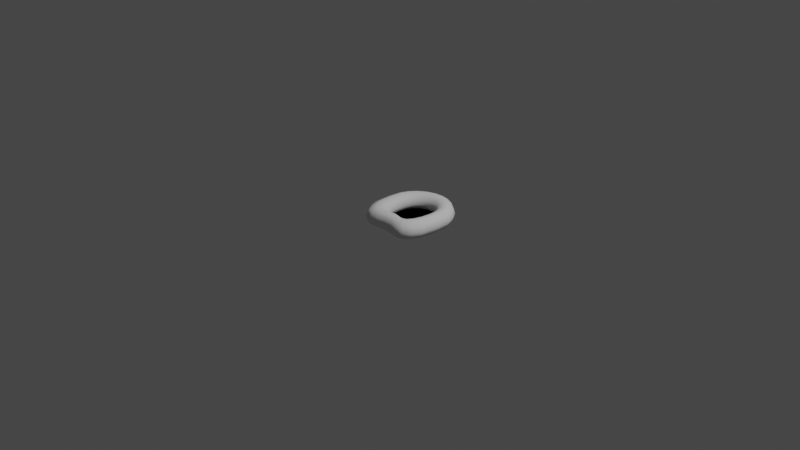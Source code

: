 # Source: cartoon_lips_teeth.blend  (saved by Blender 2.91.10; exported with 4.5.12 LTS)
import bpy
from mathutils import Matrix  # noqa: F401  (used for matrix-valued properties, if any)

bpy.ops.wm.read_factory_settings(use_empty=True)
scene = bpy.context.scene
scene.name = 'Scene'

# ---- collections
col_collection = bpy.data.collections.new('Collection'); scene.collection.children.link(col_collection)

# ---- materials (node trees are filled in below, after node groups)
mat_material = bpy.data.materials.new('Material')
mat_material.alpha_threshold = 0.0
mat_material.use_transparent_shadow = False
mat_material.line_color = (0.0, 0.0, 0.0, 1.0)

# ---- material node trees
mat_material.use_nodes = True; mat_material.node_tree.nodes.clear()
_N = mat_material.node_tree.nodes; _L = mat_material.node_tree.links
n0 = _N.new('ShaderNodeOutputMaterial'); n0.name = 'Material Output'; n0.location = (300, 300)
n1 = _N.new('ShaderNodeBsdfAnisotropic'); n1.name = 'Glossy BSDF'; n1.location = (10, 300)
n1.distribution = 'GGX'
n1.inputs[0].default_value = (0.0, 0.0, 0.0, 1.0)
_L.new(n1.outputs[0], n0.inputs[0])
n0.is_active_output = True

# ---- world
world_world = bpy.data.worlds.new('World'); scene.world = world_world
world_world.use_nodes = True; world_world.node_tree.nodes.clear()
_N = world_world.node_tree.nodes; _L = world_world.node_tree.links
n0 = _N.new('ShaderNodeOutputWorld'); n0.name = 'World Output'; n0.location = (300, 300)
n1 = _N.new('ShaderNodeBackground'); n1.name = 'Background'; n1.location = (10, 300)
n1.inputs[0].default_value = (0.05088, 0.05088, 0.05088, 1.0)
_L.new(n1.outputs[0], n0.inputs[0])
n0.is_active_output = True
world_world.color = (0.05088, 0.05088, 0.05088)
world_world.use_sun_shadow = False
world_world.sun_shadow_jitter_overblur = 0.0

# ---- cameras
cam_camera = bpy.data.cameras.new('Camera')
cam_camera.clip_end = 100.0
cam_camera.ortho_scale = 7.314

# ---- lights
light_light = bpy.data.lights.new('Light', 'POINT')
light_light.transmission_factor = 0.0
light_light.energy = 1000.0
light_light.shadow_soft_size = 0.1
light_light.shadow_maximum_resolution = 0.006
light_light.use_absolute_resolution = True

# ---- meshes
me_torus = bpy.data.meshes.new('Torus')
me_torus.from_pydata([(0.6305, 0.0, 0.0), (0.6012, 0.0, 0.07071), (0.5305, 0.0, 0.1), (0.4598, 0.0, 0.07071), (0.4305, 0.0, 1.225e-17), (0.4598, 0.0, -0.07071), (0.5305, 0.0, -0.1), (0.6012, 0.0, -0.07071), (0.6169, 0.1035, 0.0), (0.5886, 0.09595, 0.07071), (0.5203, 0.07765, 0.1), (0.452, 0.05934, 0.07071), (0.4237, 0.05176, 1.225e-17), (0.452, 0.05934, -0.07071), (0.5203, 0.07765, -0.1), (0.5886, 0.09595, -0.07071), (0.5769, 0.2, 0.0), (0.5516, 0.1854, 0.07071), (0.4903, 0.15, 0.1), (0.4291, 0.1146, 0.07071), (0.4037, 0.1, 1.225e-17), (0.4291, 0.1146, -0.07071), (0.4903, 0.15, -0.1), (0.5516, 0.1854, -0.07071), (0.5134, 0.2828, 0.0), (0.4926, 0.2621, 0.07071), (0.4426, 0.2121, 0.1), (0.3926, 0.1621, 0.07071), (0.3719, 0.1414, 1.225e-17), (0.3926, 0.1621, -0.07071), (0.4426, 0.2121, -0.1), (0.4926, 0.2621, -0.07071), (0.4305, 0.3464, 0.0), (0.4159, 0.321, 0.07071), (0.3805, 0.2598, 0.1), (0.3452, 0.1986, 0.07071), (0.3305, 0.1732, 1.225e-17), (0.3452, 0.1986, -0.07071), (0.3805, 0.2598, -0.1), (0.4159, 0.321, -0.07071), (0.334, 0.3864, 0.0), (0.3265, 0.3581, 0.07071), (0.3082, 0.2898, 0.1), (0.2899, 0.2215, 0.07071), (0.2823, 0.1932, 1.225e-17), (0.2899, 0.2215, -0.07071), (0.3082, 0.2898, -0.1), (0.3265, 0.3581, -0.07071), (0.1725, 0.4, 0.0), (0.1796, 0.3707, 0.07071), (0.1956, 0.3, 0.1), (0.2092, 0.2293, 0.07071), (0.214, 0.2, 1.225e-17), (0.2092, 0.2293, -0.07071), (0.1956, 0.3, -0.1), (0.1796, 0.3707, -0.07071), (-0.03295, 0.3864, 0.0), (-0.005017, 0.3581, 0.07071), (0.0451, 0.2898, 0.1), (0.103, 0.2215, 0.07071), (0.1256, 0.1932, 1.225e-17), (0.103, 0.2215, -0.07071), (0.0451, 0.2898, -0.1), (-0.01103, 0.3581, -0.07071), (-0.1265, 0.3464, 0.0), (-0.09318, 0.321, 0.07071), (-0.04535, 0.2598, 0.1), (0.01578, 0.1986, 0.07071), (0.05261, 0.1732, 1.225e-17), (0.01578, 0.1986, -0.07071), (-0.0649, 0.2598, -0.1), (-0.1177, 0.321, -0.07071), (-0.2021, 0.2828, 0.0), (-0.176, 0.2621, 0.07071), (-0.1164, 0.2121, 0.1), (-0.04806, 0.1621, 0.07071), (-0.0008165, 0.1414, 1.225e-17), (-0.04806, 0.1621, -0.07071), (-0.1335, 0.2121, -0.1), (-0.1899, 0.2621, -0.07071), (-0.2275, 0.2, 0.0), (-0.1995, 0.1854, 0.07071), (-0.143, 0.15, 0.1), (-0.06761, 0.1146, 0.07071), (-0.01852, 0.1, 1.225e-17), (-0.06761, 0.1146, -0.07071), (-0.1432, 0.15, -0.1), (-0.2046, 0.1854, -0.07071), (-0.2162, 0.1035, 0.0), (-0.1915, 0.09595, 0.07071), (-0.1332, 0.07765, 0.1), (-0.0599, 0.05934, 0.07071), (-0.0133, 0.05176, 1.225e-17), (-0.0599, 0.05934, -0.07071), (-0.1332, 0.07765, -0.1), (-0.1915, 0.09595, -0.07071), (-0.2101, 3.497e-08, 0.0), (-0.1819, 3.241e-08, 0.07071), (-0.122, 2.623e-08, 0.1), (-0.04968, 2.005e-08, 0.07071), (-0.006607, 1.748e-08, 1.225e-17), (-0.04968, 2.005e-08, -0.07071), (-0.122, 2.623e-08, -0.1), (-0.1819, 3.241e-08, -0.07071), (-0.2162, -0.1035, 0.0), (-0.1915, -0.09595, 0.07071), (-0.1332, -0.07765, 0.1), (-0.0599, -0.05934, 0.07071), (-0.0133, -0.05176, 1.225e-17), (-0.0599, -0.05934, -0.07071), (-0.1332, -0.07765, -0.1), (-0.1915, -0.09595, -0.07071), (-0.2262, -0.1965, -0.0001835), (-0.1997, -0.1839, 0.07064), (-0.1429, -0.15, 0.1), (-0.06761, -0.1146, 0.07071), (-0.01852, -0.1, 1.225e-17), (-0.06761, -0.1146, -0.07071), (-0.1432, -0.15, -0.1), (-0.2037, -0.1839, -0.07079), (-0.2055, -0.2766, -0.0003287), (-0.1805, -0.2584, 0.07051), (-0.1192, -0.2119, 0.09999), (-0.04806, -0.1621, 0.07071), (-0.0008165, -0.1414, 1.225e-17), (-0.04806, -0.1621, -0.07071), (-0.1332, -0.2119, -0.1), (-0.1914, -0.2584, -0.07091), (-0.1359, -0.3428, -0.000187), (-0.1036, -0.3193, 0.07062), (-0.04868, -0.2598, 0.1), (0.01578, -0.1986, 0.07071), (0.05261, -0.1732, 1.225e-17), (0.01578, -0.1986, -0.07071), (-0.0648, -0.2598, -0.1), (-0.1228, -0.3193, -0.0708), (-0.03393, -0.3864, 0.0), (-0.006113, -0.3581, 0.07071), (0.0451, -0.2898, 0.1), (0.103, -0.2215, 0.07071), (0.1256, -0.1932, 1.225e-17), (0.103, -0.2215, -0.07071), (0.0451, -0.2898, -0.1), (-0.01103, -0.3581, -0.07071), (0.1725, -0.4, 0.0), (0.1796, -0.3707, 0.07071), (0.1956, -0.3, 0.1), (0.2092, -0.2293, 0.07071), (0.214, -0.2, 1.225e-17), (0.2092, -0.2293, -0.07071), (0.1956, -0.3, -0.1), (0.1796, -0.3707, -0.07071), (0.334, -0.3864, 0.0), (0.3265, -0.3581, 0.07071), (0.3082, -0.2898, 0.1), (0.2899, -0.2215, 0.07071), (0.2823, -0.1932, 1.225e-17), (0.2899, -0.2215, -0.07071), (0.3082, -0.2898, -0.1), (0.3265, -0.3581, -0.07071), (0.4305, -0.3464, 0.0), (0.4159, -0.321, 0.07071), (0.3805, -0.2598, 0.1), (0.3452, -0.1986, 0.07071), (0.3305, -0.1732, 1.225e-17), (0.3452, -0.1986, -0.07071), (0.3805, -0.2598, -0.1), (0.4159, -0.321, -0.07071), (0.5134, -0.2828, 0.0), (0.4926, -0.2621, 0.07071), (0.4426, -0.2121, 0.1), (0.3926, -0.1621, 0.07071), (0.3719, -0.1414, 1.225e-17), (0.3926, -0.1621, -0.07071), (0.4426, -0.2121, -0.1), (0.4926, -0.2621, -0.07071), (0.5769, -0.2, 0.0), (0.5516, -0.1854, 0.07071), (0.4903, -0.15, 0.1), (0.4291, -0.1146, 0.07071), (0.4037, -0.1, 1.225e-17), (0.4291, -0.1146, -0.07071), (0.4903, -0.15, -0.1), (0.5516, -0.1854, -0.07071), (0.6169, -0.1035, 0.0), (0.5886, -0.09595, 0.07071), (0.5203, -0.07765, 0.1), (0.452, -0.05934, 0.07071), (0.4237, -0.05176, 1.225e-17), (0.452, -0.05934, -0.07071), (0.5203, -0.07765, -0.1), (0.5886, -0.09595, -0.07071)], [], [(0, 8, 9, 1), (1, 9, 10, 2), (2, 10, 11, 3), (3, 11, 12, 4), (4, 12, 13, 5), (5, 13, 14, 6), (6, 14, 15, 7), (7, 15, 8, 0), (8, 16, 17, 9), (9, 17, 18, 10), (10, 18, 19, 11), (11, 19, 20, 12), (12, 20, 21, 13), (13, 21, 22, 14), (14, 22, 23, 15), (15, 23, 16, 8), (16, 24, 25, 17), (17, 25, 26, 18), (18, 26, 27, 19), (19, 27, 28, 20), (20, 28, 29, 21), (21, 29, 30, 22), (22, 30, 31, 23), (23, 31, 24, 16), (24, 32, 33, 25), (25, 33, 34, 26), (26, 34, 35, 27), (27, 35, 36, 28), (28, 36, 37, 29), (29, 37, 38, 30), (30, 38, 39, 31), (31, 39, 32, 24), (32, 40, 41, 33), (33, 41, 42, 34), (34, 42, 43, 35), (35, 43, 44, 36), (36, 44, 45, 37), (37, 45, 46, 38), (38, 46, 47, 39), (39, 47, 40, 32), (40, 48, 49, 41), (41, 49, 50, 42), (42, 50, 51, 43), (43, 51, 52, 44), (44, 52, 53, 45), (45, 53, 54, 46), (46, 54, 55, 47), (47, 55, 48, 40), (48, 56, 57, 49), (49, 57, 58, 50), (50, 58, 59, 51), (51, 59, 60, 52), (52, 60, 61, 53), (53, 61, 62, 54), (54, 62, 63, 55), (55, 63, 56, 48), (56, 64, 65, 57), (57, 65, 66, 58), (58, 66, 67, 59), (59, 67, 68, 60), (60, 68, 69, 61), (61, 69, 70, 62), (62, 70, 71, 63), (63, 71, 64, 56), (64, 72, 73, 65), (65, 73, 74, 66), (66, 74, 75, 67), (67, 75, 76, 68), (68, 76, 77, 69), (69, 77, 78, 70), (70, 78, 79, 71), (71, 79, 72, 64), (72, 80, 81, 73), (73, 81, 82, 74), (74, 82, 83, 75), (75, 83, 84, 76), (76, 84, 85, 77), (77, 85, 86, 78), (78, 86, 87, 79), (79, 87, 80, 72), (80, 88, 89, 81), (81, 89, 90, 82), (82, 90, 91, 83), (83, 91, 92, 84), (84, 92, 93, 85), (85, 93, 94, 86), (86, 94, 95, 87), (87, 95, 88, 80), (88, 96, 97, 89), (89, 97, 98, 90), (90, 98, 99, 91), (91, 99, 100, 92), (92, 100, 101, 93), (93, 101, 102, 94), (94, 102, 103, 95), (95, 103, 96, 88), (96, 104, 105, 97), (97, 105, 106, 98), (98, 106, 107, 99), (99, 107, 108, 100), (100, 108, 109, 101), (101, 109, 110, 102), (102, 110, 111, 103), (103, 111, 104, 96), (104, 112, 113, 105), (105, 113, 114, 106), (106, 114, 115, 107), (107, 115, 116, 108), (108, 116, 117, 109), (109, 117, 118, 110), (110, 118, 119, 111), (111, 119, 112, 104), (112, 120, 121, 113), (113, 121, 122, 114), (114, 122, 123, 115), (115, 123, 124, 116), (116, 124, 125, 117), (117, 125, 126, 118), (118, 126, 127, 119), (119, 127, 120, 112), (120, 128, 129, 121), (121, 129, 130, 122), (122, 130, 131, 123), (123, 131, 132, 124), (124, 132, 133, 125), (125, 133, 134, 126), (126, 134, 135, 127), (127, 135, 128, 120), (128, 136, 137, 129), (129, 137, 138, 130), (130, 138, 139, 131), (131, 139, 140, 132), (132, 140, 141, 133), (133, 141, 142, 134), (134, 142, 143, 135), (135, 143, 136, 128), (136, 144, 145, 137), (137, 145, 146, 138), (138, 146, 147, 139), (139, 147, 148, 140), (140, 148, 149, 141), (141, 149, 150, 142), (142, 150, 151, 143), (143, 151, 144, 136), (144, 152, 153, 145), (145, 153, 154, 146), (146, 154, 155, 147), (147, 155, 156, 148), (148, 156, 157, 149), (149, 157, 158, 150), (150, 158, 159, 151), (151, 159, 152, 144), (152, 160, 161, 153), (153, 161, 162, 154), (154, 162, 163, 155), (155, 163, 164, 156), (156, 164, 165, 157), (157, 165, 166, 158), (158, 166, 167, 159), (159, 167, 160, 152), (160, 168, 169, 161), (161, 169, 170, 162), (162, 170, 171, 163), (163, 171, 172, 164), (164, 172, 173, 165), (165, 173, 174, 166), (166, 174, 175, 167), (167, 175, 168, 160), (168, 176, 177, 169), (169, 177, 178, 170), (170, 178, 179, 171), (171, 179, 180, 172), (172, 180, 181, 173), (173, 181, 182, 174), (174, 182, 183, 175), (175, 183, 176, 168), (176, 184, 185, 177), (177, 185, 186, 178), (178, 186, 187, 179), (179, 187, 188, 180), (180, 188, 189, 181), (181, 189, 190, 182), (182, 190, 191, 183), (183, 191, 184, 176), (184, 0, 1, 185), (185, 1, 2, 186), (186, 2, 3, 187), (187, 3, 4, 188), (188, 4, 5, 189), (189, 5, 6, 190), (190, 6, 7, 191), (191, 7, 0, 184)])
me_torus.polygons.foreach_set('use_smooth', [True] * 192)
_uv = me_torus.uv_layers.new(name='UVMap')
_uv.uv.foreach_set('vector', [0.5, 0.5, 0.5417, 0.5, 0.5417, 0.625, 0.5, 0.625, 0.5, 0.625, 0.5417, 0.625, 0.5417, 0.75, 0.5, 0.75, 0.5, 0.75, 0.5417, 0.75, 0.5417, 0.875, 0.5, 0.875, 0.5, 0.875, 0.5417, 0.875, 0.5417, 1.0, 0.5, 1.0, 0.5, 0.0, 0.5417, 0.0, 0.5417, 0.125, 0.5, 0.125, 0.5, 0.125, 0.5417, 0.125, 0.5417, 0.25, 0.5, 0.25, 0.5, 0.25, 0.5417, 0.25, 0.5417, 0.375, 0.5, 0.375, 0.5, 0.375, 0.5417, 0.375, 0.5417, 0.5, 0.5, 0.5, 0.5417, 0.5, 0.5833, 0.5, 0.5833, 0.625, 0.5417, 0.625, 0.5417, 0.625, 0.5833, 0.625, 0.5833, 0.75, 0.5417, 0.75, 0.5417, 0.75, 0.5833, 0.75, 0.5833, 0.875, 0.5417, 0.875, 0.5417, 0.875, 0.5833, 0.875, 0.5833, 1.0, 0.5417, 1.0, 0.5417, 0.0, 0.5833, 0.0, 0.5833, 0.125, 0.5417, 0.125, 0.5417, 0.125, 0.5833, 0.125, 0.5833, 0.25, 0.5417, 0.25, 0.5417, 0.25, 0.5833, 0.25, 0.5833, 0.375, 0.5417, 0.375, 0.5417, 0.375, 0.5833, 0.375, 0.5833, 0.5, 0.5417, 0.5, 0.5833, 0.5, 0.625, 0.5, 0.625, 0.625, 0.5833, 0.625, 0.5833, 0.625, 0.625, 0.625, 0.625, 0.75, 0.5833, 0.75, 0.5833, 0.75, 0.625, 0.75, 0.625, 0.875, 0.5833, 0.875, 0.5833, 0.875, 0.625, 0.875, 0.625, 1.0, 0.5833, 1.0, 0.5833, 0.0, 0.625, 0.0, 0.625, 0.125, 0.5833, 0.125, 0.5833, 0.125, 0.625, 0.125, 0.625, 0.25, 0.5833, 0.25, 0.5833, 0.25, 0.625, 0.25, 0.625, 0.375, 0.5833, 0.375, 0.5833, 0.375, 0.625, 0.375, 0.625, 0.5, 0.5833, 0.5, 0.625, 0.5, 0.6667, 0.5, 0.6667, 0.625, 0.625, 0.625, 0.625, 0.625, 0.6667, 0.625, 0.6667, 0.75, 0.625, 0.75, 0.625, 0.75, 0.6667, 0.75, 0.6667, 0.875, 0.625, 0.875, 0.625, 0.875, 0.6667, 0.875, 0.6667, 1.0, 0.625, 1.0, 0.625, 0.0, 0.6667, 0.0, 0.6667, 0.125, 0.625, 0.125, 0.625, 0.125, 0.6667, 0.125, 0.6667, 0.25, 0.625, 0.25, 0.625, 0.25, 0.6667, 0.25, 0.6667, 0.375, 0.625, 0.375, 0.625, 0.375, 0.6667, 0.375, 0.6667, 0.5, 0.625, 0.5, 0.6667, 0.5, 0.7083, 0.5, 0.7083, 0.625, 0.6667, 0.625, 0.6667, 0.625, 0.7083, 0.625, 0.7083, 0.75, 0.6667, 0.75, 0.6667, 0.75, 0.7083, 0.75, 0.7083, 0.875, 0.6667, 0.875, 0.6667, 0.875, 0.7083, 0.875, 0.7083, 1.0, 0.6667, 1.0, 0.6667, 0.0, 0.7083, 0.0, 0.7083, 0.125, 0.6667, 0.125, 0.6667, 0.125, 0.7083, 0.125, 0.7083, 0.25, 0.6667, 0.25, 0.6667, 0.25, 0.7083, 0.25, 0.7083, 0.375, 0.6667, 0.375, 0.6667, 0.375, 0.7083, 0.375, 0.7083, 0.5, 0.6667, 0.5, 0.7083, 0.5, 0.75, 0.5, 0.75, 0.625, 0.7083, 0.625, 0.7083, 0.625, 0.75, 0.625, 0.75, 0.75, 0.7083, 0.75, 0.7083, 0.75, 0.75, 0.75, 0.75, 0.875, 0.7083, 0.875, 0.7083, 0.875, 0.75, 0.875, 0.75, 1.0, 0.7083, 1.0, 0.7083, 0.0, 0.75, 0.0, 0.75, 0.125, 0.7083, 0.125, 0.7083, 0.125, 0.75, 0.125, 0.75, 0.25, 0.7083, 0.25, 0.7083, 0.25, 0.75, 0.25, 0.75, 0.375, 0.7083, 0.375, 0.7083, 0.375, 0.75, 0.375, 0.75, 0.5, 0.7083, 0.5, 0.75, 0.5, 0.7917, 0.5, 0.7917, 0.625, 0.75, 0.625, 0.75, 0.625, 0.7917, 0.625, 0.7917, 0.75, 0.75, 0.75, 0.75, 0.75, 0.7917, 0.75, 0.7917, 0.875, 0.75, 0.875, 0.75, 0.875, 0.7917, 0.875, 0.7917, 1.0, 0.75, 1.0, 0.75, 0.0, 0.7917, 0.0, 0.7917, 0.125, 0.75, 0.125, 0.75, 0.125, 0.7917, 0.125, 0.7917, 0.25, 0.75, 0.25, 0.75, 0.25, 0.7917, 0.25, 0.7917, 0.375, 0.75, 0.375, 0.75, 0.375, 0.7917, 0.375, 0.7917, 0.5, 0.75, 0.5, 0.7917, 0.5, 0.8333, 0.5, 0.8333, 0.625, 0.7917, 0.625, 0.7917, 0.625, 0.8333, 0.625, 0.8333, 0.75, 0.7917, 0.75, 0.7917, 0.75, 0.8333, 0.75, 0.8333, 0.875, 0.7917, 0.875, 0.7917, 0.875, 0.8333, 0.875, 0.8333, 1.0, 0.7917, 1.0, 0.7917, 0.0, 0.8333, 0.0, 0.8333, 0.125, 0.7917, 0.125, 0.7917, 0.125, 0.8333, 0.125, 0.8333, 0.25, 0.7917, 0.25, 0.7917, 0.25, 0.8333, 0.25, 0.8333, 0.375, 0.7917, 0.375, 0.7917, 0.375, 0.8333, 0.375, 0.8333, 0.5, 0.7917, 0.5, 0.8333, 0.5, 0.875, 0.5, 0.875, 0.625, 0.8333, 0.625, 0.8333, 0.625, 0.875, 0.625, 0.875, 0.75, 0.8333, 0.75, 0.8333, 0.75, 0.875, 0.75, 0.875, 0.875, 0.8333, 0.875, 0.8333, 0.875, 0.875, 0.875, 0.875, 1.0, 0.8333, 1.0, 0.8333, 0.0, 0.875, 0.0, 0.875, 0.125, 0.8333, 0.125, 0.8333, 0.125, 0.875, 0.125, 0.875, 0.25, 0.8333, 0.25, 0.8333, 0.25, 0.875, 0.25, 0.875, 0.375, 0.8333, 0.375, 0.8333, 0.375, 0.875, 0.375, 0.875, 0.5, 0.8333, 0.5, 0.875, 0.5, 0.9167, 0.5, 0.9167, 0.625, 0.875, 0.625, 0.875, 0.625, 0.9167, 0.625, 0.9167, 0.75, 0.875, 0.75, 0.875, 0.75, 0.9167, 0.75, 0.9167, 0.875, 0.875, 0.875, 0.875, 0.875, 0.9167, 0.875, 0.9167, 1.0, 0.875, 1.0, 0.875, 0.0, 0.9167, 0.0, 0.9167, 0.125, 0.875, 0.125, 0.875, 0.125, 0.9167, 0.125, 0.9167, 0.25, 0.875, 0.25, 0.875, 0.25, 0.9167, 0.25, 0.9167, 0.375, 0.875, 0.375, 0.875, 0.375, 0.9167, 0.375, 0.9167, 0.5, 0.875, 0.5, 0.9167, 0.5, 0.9583, 0.5, 0.9583, 0.625, 0.9167, 0.625, 0.9167, 0.625, 0.9583, 0.625, 0.9583, 0.75, 0.9167, 0.75, 0.9167, 0.75, 0.9583, 0.75, 0.9583, 0.875, 0.9167, 0.875, 0.9167, 0.875, 0.9583, 0.875, 0.9583, 1.0, 0.9167, 1.0, 0.9167, 0.0, 0.9583, 0.0, 0.9583, 0.125, 0.9167, 0.125, 0.9167, 0.125, 0.9583, 0.125, 0.9583, 0.25, 0.9167, 0.25, 0.9167, 0.25, 0.9583, 0.25, 0.9583, 0.375, 0.9167, 0.375, 0.9167, 0.375, 0.9583, 0.375, 0.9583, 0.5, 0.9167, 0.5, 0.9583, 0.5, 1.0, 0.5, 1.0, 0.625, 0.9583, 0.625, 0.9583, 0.625, 1.0, 0.625, 1.0, 0.75, 0.9583, 0.75, 0.9583, 0.75, 1.0, 0.75, 1.0, 0.875, 0.9583, 0.875, 0.9583, 0.875, 1.0, 0.875, 1.0, 1.0, 0.9583, 1.0, 0.9583, 0.0, 1.0, 0.0, 1.0, 0.125, 0.9583, 0.125, 0.9583, 0.125, 1.0, 0.125, 1.0, 0.25, 0.9583, 0.25, 0.9583, 0.25, 1.0, 0.25, 1.0, 0.375, 0.9583, 0.375, 0.9583, 0.375, 1.0, 0.375, 1.0, 0.5, 0.9583, 0.5, -4.441e-16, 0.5, 0.04167, 0.5, 0.04167, 0.625, -4.441e-16, 0.625, -4.441e-16, 0.625, 0.04167, 0.625, 0.04167, 0.75, -4.441e-16, 0.75, -4.441e-16, 0.75, 0.04167, 0.75, 0.04167, 0.875, -4.441e-16, 0.875, -4.441e-16, 0.875, 0.04167, 0.875, 0.04167, 1.0, -4.441e-16, 1.0, -4.441e-16, 0.0, 0.04167, 0.0, 0.04167, 0.125, -4.441e-16, 0.125, -4.441e-16, 0.125, 0.04167, 0.125, 0.04167, 0.25, -4.441e-16, 0.25, -4.441e-16, 0.25, 0.04167, 0.25, 0.04167, 0.375, -4.441e-16, 0.375, -4.441e-16, 0.375, 0.04167, 0.375, 0.04167, 0.5, -4.441e-16, 0.5, 0.04167, 0.5, 0.08333, 0.5, 0.08333, 0.625, 0.04167, 0.625, 0.04167, 0.625, 0.08333, 0.625, 0.08333, 0.75, 0.04167, 0.75, 0.04167, 0.75, 0.08333, 0.75, 0.08333, 0.875, 0.04167, 0.875, 0.04167, 0.875, 0.08333, 0.875, 0.08333, 1.0, 0.04167, 1.0, 0.04167, 0.0, 0.08333, 0.0, 0.08333, 0.125, 0.04167, 0.125, 0.04167, 0.125, 0.08333, 0.125, 0.08333, 0.25, 0.04167, 0.25, 0.04167, 0.25, 0.08333, 0.25, 0.08333, 0.375, 0.04167, 0.375, 0.04167, 0.375, 0.08333, 0.375, 0.08333, 0.5, 0.04167, 0.5, 0.08333, 0.5, 0.125, 0.5, 0.125, 0.625, 0.08333, 0.625, 0.08333, 0.625, 0.125, 0.625, 0.125, 0.75, 0.08333, 0.75, 0.08333, 0.75, 0.125, 0.75, 0.125, 0.875, 0.08333, 0.875, 0.08333, 0.875, 0.125, 0.875, 0.125, 1.0, 0.08333, 1.0, 0.08333, 0.0, 0.125, 0.0, 0.125, 0.125, 0.08333, 0.125, 0.08333, 0.125, 0.125, 0.125, 0.125, 0.25, 0.08333, 0.25, 0.08333, 0.25, 0.125, 0.25, 0.125, 0.375, 0.08333, 0.375, 0.08333, 0.375, 0.125, 0.375, 0.125, 0.5, 0.08333, 0.5, 0.125, 0.5, 0.1667, 0.5, 0.1667, 0.625, 0.125, 0.625, 0.125, 0.625, 0.1667, 0.625, 0.1667, 0.75, 0.125, 0.75, 0.125, 0.75, 0.1667, 0.75, 0.1667, 0.875, 0.125, 0.875, 0.125, 0.875, 0.1667, 0.875, 0.1667, 1.0, 0.125, 1.0, 0.125, 0.0, 0.1667, 0.0, 0.1667, 0.125, 0.125, 0.125, 0.125, 0.125, 0.1667, 0.125, 0.1667, 0.25, 0.125, 0.25, 0.125, 0.25, 0.1667, 0.25, 0.1667, 0.375, 0.125, 0.375, 0.125, 0.375, 0.1667, 0.375, 0.1667, 0.5, 0.125, 0.5, 0.1667, 0.5, 0.2083, 0.5, 0.2083, 0.625, 0.1667, 0.625, 0.1667, 0.625, 0.2083, 0.625, 0.2083, 0.75, 0.1667, 0.75, 0.1667, 0.75, 0.2083, 0.75, 0.2083, 0.875, 0.1667, 0.875, 0.1667, 0.875, 0.2083, 0.875, 0.2083, 1.0, 0.1667, 1.0, 0.1667, 0.0, 0.2083, 0.0, 0.2083, 0.125, 0.1667, 0.125, 0.1667, 0.125, 0.2083, 0.125, 0.2083, 0.25, 0.1667, 0.25, 0.1667, 0.25, 0.2083, 0.25, 0.2083, 0.375, 0.1667, 0.375, 0.1667, 0.375, 0.2083, 0.375, 0.2083, 0.5, 0.1667, 0.5, 0.2083, 0.5, 0.25, 0.5, 0.25, 0.625, 0.2083, 0.625, 0.2083, 0.625, 0.25, 0.625, 0.25, 0.75, 0.2083, 0.75, 0.2083, 0.75, 0.25, 0.75, 0.25, 0.875, 0.2083, 0.875, 0.2083, 0.875, 0.25, 0.875, 0.25, 1.0, 0.2083, 1.0, 0.2083, 0.0, 0.25, 0.0, 0.25, 0.125, 0.2083, 0.125, 0.2083, 0.125, 0.25, 0.125, 0.25, 0.25, 0.2083, 0.25, 0.2083, 0.25, 0.25, 0.25, 0.25, 0.375, 0.2083, 0.375, 0.2083, 0.375, 0.25, 0.375, 0.25, 0.5, 0.2083, 0.5, 0.25, 0.5, 0.2917, 0.5, 0.2917, 0.625, 0.25, 0.625, 0.25, 0.625, 0.2917, 0.625, 0.2917, 0.75, 0.25, 0.75, 0.25, 0.75, 0.2917, 0.75, 0.2917, 0.875, 0.25, 0.875, 0.25, 0.875, 0.2917, 0.875, 0.2917, 1.0, 0.25, 1.0, 0.25, 0.0, 0.2917, 0.0, 0.2917, 0.125, 0.25, 0.125, 0.25, 0.125, 0.2917, 0.125, 0.2917, 0.25, 0.25, 0.25, 0.25, 0.25, 0.2917, 0.25, 0.2917, 0.375, 0.25, 0.375, 0.25, 0.375, 0.2917, 0.375, 0.2917, 0.5, 0.25, 0.5, 0.2917, 0.5, 0.3333, 0.5, 0.3333, 0.625, 0.2917, 0.625, 0.2917, 0.625, 0.3333, 0.625, 0.3333, 0.75, 0.2917, 0.75, 0.2917, 0.75, 0.3333, 0.75, 0.3333, 0.875, 0.2917, 0.875, 0.2917, 0.875, 0.3333, 0.875, 0.3333, 1.0, 0.2917, 1.0, 0.2917, 0.0, 0.3333, 0.0, 0.3333, 0.125, 0.2917, 0.125, 0.2917, 0.125, 0.3333, 0.125, 0.3333, 0.25, 0.2917, 0.25, 0.2917, 0.25, 0.3333, 0.25, 0.3333, 0.375, 0.2917, 0.375, 0.2917, 0.375, 0.3333, 0.375, 0.3333, 0.5, 0.2917, 0.5, 0.3333, 0.5, 0.375, 0.5, 0.375, 0.625, 0.3333, 0.625, 0.3333, 0.625, 0.375, 0.625, 0.375, 0.75, 0.3333, 0.75, 0.3333, 0.75, 0.375, 0.75, 0.375, 0.875, 0.3333, 0.875, 0.3333, 0.875, 0.375, 0.875, 0.375, 1.0, 0.3333, 1.0, 0.3333, 0.0, 0.375, 0.0, 0.375, 0.125, 0.3333, 0.125, 0.3333, 0.125, 0.375, 0.125, 0.375, 0.25, 0.3333, 0.25, 0.3333, 0.25, 0.375, 0.25, 0.375, 0.375, 0.3333, 0.375, 0.3333, 0.375, 0.375, 0.375, 0.375, 0.5, 0.3333, 0.5, 0.375, 0.5, 0.4167, 0.5, 0.4167, 0.625, 0.375, 0.625, 0.375, 0.625, 0.4167, 0.625, 0.4167, 0.75, 0.375, 0.75, 0.375, 0.75, 0.4167, 0.75, 0.4167, 0.875, 0.375, 0.875, 0.375, 0.875, 0.4167, 0.875, 0.4167, 1.0, 0.375, 1.0, 0.375, 0.0, 0.4167, 0.0, 0.4167, 0.125, 0.375, 0.125, 0.375, 0.125, 0.4167, 0.125, 0.4167, 0.25, 0.375, 0.25, 0.375, 0.25, 0.4167, 0.25, 0.4167, 0.375, 0.375, 0.375, 0.375, 0.375, 0.4167, 0.375, 0.4167, 0.5, 0.375, 0.5, 0.4167, 0.5, 0.4583, 0.5, 0.4583, 0.625, 0.4167, 0.625, 0.4167, 0.625, 0.4583, 0.625, 0.4583, 0.75, 0.4167, 0.75, 0.4167, 0.75, 0.4583, 0.75, 0.4583, 0.875, 0.4167, 0.875, 0.4167, 0.875, 0.4583, 0.875, 0.4583, 1.0, 0.4167, 1.0, 0.4167, 0.0, 0.4583, 0.0, 0.4583, 0.125, 0.4167, 0.125, 0.4167, 0.125, 0.4583, 0.125, 0.4583, 0.25, 0.4167, 0.25, 0.4167, 0.25, 0.4583, 0.25, 0.4583, 0.375, 0.4167, 0.375, 0.4167, 0.375, 0.4583, 0.375, 0.4583, 0.5, 0.4167, 0.5, 0.4583, 0.5, 0.5, 0.5, 0.5, 0.625, 0.4583, 0.625, 0.4583, 0.625, 0.5, 0.625, 0.5, 0.75, 0.4583, 0.75, 0.4583, 0.75, 0.5, 0.75, 0.5, 0.875, 0.4583, 0.875, 0.4583, 0.875, 0.5, 0.875, 0.5, 1.0, 0.4583, 1.0, 0.4583, 0.0, 0.5, 0.0, 0.5, 0.125, 0.4583, 0.125, 0.4583, 0.125, 0.5, 0.125, 0.5, 0.25, 0.4583, 0.25, 0.4583, 0.25, 0.5, 0.25, 0.5, 0.375, 0.4583, 0.375, 0.4583, 0.375, 0.5, 0.375, 0.5, 0.5, 0.4583, 0.5])
me_torus.materials.append(None)
me_torus.use_remesh_fix_poles = True
me_torus.use_remesh_preserve_attributes = False
me_torus.use_mirror_vertex_groups = False
me_torus.update()
me_cube_001 = bpy.data.meshes.new('Cube.001')
me_cube_001.from_pydata([(-0.04376, 0.04459, -0.05), (-0.04376, 0.04459, 0.05), (0.05, -0.05, -0.05), (0.05, -0.05, 0.05), (0.05, 0.05, -0.05), (0.05, 0.05, 0.05), (0.05, -0.05, 0.03), (0.05, -0.05, 0.01), (0.05, -0.05, -0.01), (0.05, -0.05, -0.03), (-0.03, -0.05, -0.05), (-0.01, -0.05, -0.05), (0.01, -0.05, -0.05), (0.03, -0.05, -0.05), (0.03, -0.05, 0.05), (0.01, -0.05, 0.05), (-0.01, -0.05, 0.05), (-0.03, -0.05, 0.05), (-0.05, 0.03, -0.05), (-0.05, 0.01, -0.05), (-0.05, -0.01, -0.05), (-0.05, -0.03, -0.05), (-0.05, -0.03, 0.05), (-0.05, -0.01, 0.05), (-0.05, 0.01, 0.05), (-0.05, 0.03, 0.05), (-0.04376, 0.04459, 0.03), (-0.04376, 0.04459, 0.01), (-0.04376, 0.04459, -0.01), (-0.04376, 0.04459, -0.03), (0.05, -0.03, -0.05), (0.05, -0.01, -0.05), (0.05, 0.01, -0.05), (0.05, 0.03, -0.05), (0.05, 0.03, 0.05), (0.05, 0.01, 0.05), (0.05, -0.01, 0.05), (0.05, -0.03, 0.05), (0.03, 0.05, -0.05), (0.01, 0.05, -0.05), (-0.01, 0.05, -0.05), (-0.03, 0.05, -0.05), (-0.03, 0.05, 0.05), (-0.01, 0.05, 0.05), (0.01, 0.05, 0.05), (0.03, 0.05, 0.05), (0.05, 0.05, 0.03), (0.05, 0.05, 0.01), (0.05, 0.05, -0.01), (0.05, 0.05, -0.03), (-0.03, 0.05, -0.03), (-0.01, 0.05, -0.03), (0.01, 0.05, -0.03), (0.03, 0.05, -0.03), (-0.03, 0.05, -0.01), (-0.01, 0.05, -0.01), (0.01, 0.05, -0.01), (0.03, 0.05, -0.01), (-0.03, 0.05, 0.01), (-0.01, 0.05, 0.01), (0.01, 0.05, 0.01), (0.03, 0.05, 0.01), (-0.03, 0.05, 0.03), (-0.01, 0.05, 0.03), (0.01, 0.05, 0.03), (0.03, 0.05, 0.03), (-0.03, 0.03, -0.05), (-0.03, 0.01, -0.05), (-0.03, -0.01, -0.05), (-0.03, -0.03, -0.05), (-0.01, 0.03, -0.05), (-0.01, 0.01, -0.05), (-0.01, -0.01, -0.05), (-0.01, -0.03, -0.05), (0.01, 0.03, -0.05), (0.01, 0.01, -0.05), (0.01, -0.01, -0.05), (0.01, -0.03, -0.05), (0.03, 0.03, -0.05), (0.03, 0.01, -0.05), (0.03, -0.01, -0.05), (0.03, -0.03, -0.05), (0.03, 0.03, 0.05), (0.03, 0.01, 0.05), (0.03, -0.01, 0.05), (0.03, -0.03, 0.05), (0.01, 0.03, 0.05), (0.01, 0.01, 0.05), (0.01, -0.01, 0.05), (0.01, -0.03, 0.05), (-0.01, 0.03, 0.05), (-0.01, 0.01, 0.05), (-0.01, -0.01, 0.05), (-0.01, -0.03, 0.05), (-0.03, 0.03, 0.05), (-0.03, 0.01, 0.05), (-0.03, -0.01, 0.05), (-0.03, -0.03, 0.05), (-0.05, 0.03, 0.03), (-0.05, 0.01, 0.03), (-0.05, -0.01, 0.03), (-0.05, -0.03, 0.03), (-0.05, 0.03, 0.01), (-0.05, 0.01, 0.01), (-0.05, -0.01, 0.01), (-0.05, -0.03, 0.01), (-0.05, 0.03, -0.01), (-0.05, 0.01, -0.01), (-0.05, -0.01, -0.01), (-0.05, -0.03, -0.01), (-0.05, 0.03, -0.03), (-0.05, 0.01, -0.03), (-0.05, -0.01, -0.03), (-0.05, -0.03, -0.03), (0.03, -0.05, -0.03), (0.01, -0.05, -0.03), (-0.01, -0.05, -0.03), (-0.03, -0.05, -0.03), (0.03, -0.05, -0.01), (0.01, -0.05, -0.01), (-0.01, -0.05, -0.01), (-0.03, -0.05, -0.01), (0.03, -0.05, 0.01), (0.01, -0.05, 0.01), (-0.01, -0.05, 0.01), (-0.03, -0.05, 0.01), (0.03, -0.05, 0.03), (0.01, -0.05, 0.03), (-0.01, -0.05, 0.03), (-0.03, -0.05, 0.03), (0.05, 0.03, -0.03), (0.05, 0.01, -0.03), (0.05, -0.01, -0.03), (0.05, -0.03, -0.03), (0.05, 0.03, -0.01), (0.05, 0.01, -0.01), (0.05, -0.01, -0.01), (0.05, -0.03, -0.01), (0.05, 0.03, 0.01), (0.05, 0.01, 0.01), (0.05, -0.01, 0.01), (0.05, -0.03, 0.01), (0.05, 0.03, 0.03), (0.05, 0.01, 0.03), (0.05, -0.01, 0.03), (0.05, -0.03, 0.03), (-0.04376, -0.04459, -0.05), (-0.04376, -0.04459, 0.05), (0.05, 0.05, -0.05), (0.05, 0.05, 0.05), (0.05, -0.05, -0.05), (0.05, -0.05, 0.05), (0.05, 0.05, 0.03), (0.05, 0.05, 0.01), (0.05, 0.05, -0.01), (0.05, 0.05, -0.03), (-0.03, 0.05, -0.05), (-0.01, 0.05, -0.05), (0.01, 0.05, -0.05), (0.03, 0.05, -0.05), (0.03, 0.05, 0.05), (0.01, 0.05, 0.05), (-0.01, 0.05, 0.05), (-0.03, 0.05, 0.05), (-0.05, -0.03, -0.05), (-0.05, -0.01, -0.05), (-0.05, 0.01, -0.05), (-0.05, 0.03, -0.05), (-0.05, 0.03, 0.05), (-0.05, 0.01, 0.05), (-0.05, -0.01, 0.05), (-0.05, -0.03, 0.05), (-0.04376, -0.04459, 0.03), (-0.04376, -0.04459, 0.01), (-0.04376, -0.04459, -0.01), (-0.04376, -0.04459, -0.03), (0.05, 0.03, -0.05), (0.05, 0.01, -0.05), (0.05, -0.01, -0.05), (0.05, -0.03, -0.05), (0.05, -0.03, 0.05), (0.05, -0.01, 0.05), (0.05, 0.01, 0.05), (0.05, 0.03, 0.05), (0.03, -0.05, -0.05), (0.01, -0.05, -0.05), (-0.01, -0.05, -0.05), (-0.03, -0.05, -0.05), (-0.03, -0.05, 0.05), (-0.01, -0.05, 0.05), (0.01, -0.05, 0.05), (0.03, -0.05, 0.05), (0.05, -0.05, 0.03), (0.05, -0.05, 0.01), (0.05, -0.05, -0.01), (0.05, -0.05, -0.03), (-0.03, -0.05, -0.03), (-0.01, -0.05, -0.03), (0.01, -0.05, -0.03), (0.03, -0.05, -0.03), (-0.03, -0.05, -0.01), (-0.01, -0.05, -0.01), (0.01, -0.05, -0.01), (0.03, -0.05, -0.01), (-0.03, -0.05, 0.01), (-0.01, -0.05, 0.01), (0.01, -0.05, 0.01), (0.03, -0.05, 0.01), (-0.03, -0.05, 0.03), (-0.01, -0.05, 0.03), (0.01, -0.05, 0.03), (0.03, -0.05, 0.03), (-0.03, -0.03, -0.05), (-0.03, -0.01, -0.05), (-0.03, 0.01, -0.05), (-0.03, 0.03, -0.05), (-0.01, -0.03, -0.05), (-0.01, -0.01, -0.05), (-0.01, 0.01, -0.05), (-0.01, 0.03, -0.05), (0.01, -0.03, -0.05), (0.01, -0.01, -0.05), (0.01, 0.01, -0.05), (0.01, 0.03, -0.05), (0.03, -0.03, -0.05), (0.03, -0.01, -0.05), (0.03, 0.01, -0.05), (0.03, 0.03, -0.05), (0.03, -0.03, 0.05), (0.03, -0.01, 0.05), (0.03, 0.01, 0.05), (0.03, 0.03, 0.05), (0.01, -0.03, 0.05), (0.01, -0.01, 0.05), (0.01, 0.01, 0.05), (0.01, 0.03, 0.05), (-0.01, -0.03, 0.05), (-0.01, -0.01, 0.05), (-0.01, 0.01, 0.05), (-0.01, 0.03, 0.05), (-0.03, -0.03, 0.05), (-0.03, -0.01, 0.05), (-0.03, 0.01, 0.05), (-0.03, 0.03, 0.05), (-0.05, -0.03, 0.03), (-0.05, -0.01, 0.03), (-0.05, 0.01, 0.03), (-0.05, 0.03, 0.03), (-0.05, -0.03, 0.01), (-0.05, -0.01, 0.01), (-0.05, 0.01, 0.01), (-0.05, 0.03, 0.01), (-0.05, -0.03, -0.01), (-0.05, -0.01, -0.01), (-0.05, 0.01, -0.01), (-0.05, 0.03, -0.01), (-0.05, -0.03, -0.03), (-0.05, -0.01, -0.03), (-0.05, 0.01, -0.03), (-0.05, 0.03, -0.03), (0.03, 0.05, -0.03), (0.01, 0.05, -0.03), (-0.01, 0.05, -0.03), (-0.03, 0.05, -0.03), (0.03, 0.05, -0.01), (0.01, 0.05, -0.01), (-0.01, 0.05, -0.01), (-0.03, 0.05, -0.01), (0.03, 0.05, 0.01), (0.01, 0.05, 0.01), (-0.01, 0.05, 0.01), (-0.03, 0.05, 0.01), (0.03, 0.05, 0.03), (0.01, 0.05, 0.03), (-0.01, 0.05, 0.03), (-0.03, 0.05, 0.03), (0.05, -0.03, -0.03), (0.05, -0.01, -0.03), (0.05, 0.01, -0.03), (0.05, 0.03, -0.03), (0.05, -0.03, -0.01), (0.05, -0.01, -0.01), (0.05, 0.01, -0.01), (0.05, 0.03, -0.01), (0.05, -0.03, 0.01), (0.05, -0.01, 0.01), (0.05, 0.01, 0.01), (0.05, 0.03, 0.01), (0.05, -0.03, 0.03), (0.05, -0.01, 0.03), (0.05, 0.01, 0.03), (0.05, 0.03, 0.03)], [], [(145, 37, 3, 6), (81, 30, 2, 13), (65, 45, 5, 46), (38, 53, 49, 4), (53, 57, 48, 49), (57, 61, 47, 48), (61, 65, 46, 47), (0, 29, 50, 41), (41, 50, 51, 40), (40, 51, 52, 39), (39, 52, 53, 38), (29, 28, 54, 50), (50, 54, 55, 51), (51, 55, 56, 52), (52, 56, 57, 53), (28, 27, 58, 54), (54, 58, 59, 55), (55, 59, 60, 56), (56, 60, 61, 57), (27, 26, 62, 58), (58, 62, 63, 59), (59, 63, 64, 60), (60, 64, 65, 61), (26, 1, 42, 62), (62, 42, 43, 63), (63, 43, 44, 64), (64, 44, 45, 65), (69, 73, 11, 10), (73, 77, 12, 11), (77, 81, 13, 12), (0, 41, 66, 18), (18, 66, 67, 19), (19, 67, 68, 20), (20, 68, 69, 21), (41, 40, 70, 66), (66, 70, 71, 67), (67, 71, 72, 68), (68, 72, 73, 69), (40, 39, 74, 70), (70, 74, 75, 71), (71, 75, 76, 72), (72, 76, 77, 73), (39, 38, 78, 74), (74, 78, 79, 75), (75, 79, 80, 76), (76, 80, 81, 77), (38, 4, 33, 78), (78, 33, 32, 79), (79, 32, 31, 80), (80, 31, 30, 81), (37, 85, 14, 3), (85, 89, 15, 14), (89, 93, 16, 15), (93, 97, 17, 16), (5, 45, 82, 34), (34, 82, 83, 35), (35, 83, 84, 36), (36, 84, 85, 37), (45, 44, 86, 82), (82, 86, 87, 83), (83, 87, 88, 84), (84, 88, 89, 85), (44, 43, 90, 86), (86, 90, 91, 87), (87, 91, 92, 88), (88, 92, 93, 89), (43, 42, 94, 90), (90, 94, 95, 91), (91, 95, 96, 92), (92, 96, 97, 93), (42, 1, 25, 94), (94, 25, 24, 95), (95, 24, 23, 96), (96, 23, 22, 97), (1, 26, 98, 25), (25, 98, 99, 24), (24, 99, 100, 23), (23, 100, 101, 22), (26, 27, 102, 98), (98, 102, 103, 99), (99, 103, 104, 100), (100, 104, 105, 101), (27, 28, 106, 102), (102, 106, 107, 103), (103, 107, 108, 104), (104, 108, 109, 105), (28, 29, 110, 106), (106, 110, 111, 107), (107, 111, 112, 108), (108, 112, 113, 109), (29, 0, 18, 110), (110, 18, 19, 111), (111, 19, 20, 112), (112, 20, 21, 113), (2, 9, 114, 13), (13, 114, 115, 12), (12, 115, 116, 11), (11, 116, 117, 10), (9, 8, 118, 114), (114, 118, 119, 115), (115, 119, 120, 116), (116, 120, 121, 117), (8, 7, 122, 118), (118, 122, 123, 119), (119, 123, 124, 120), (120, 124, 125, 121), (7, 6, 126, 122), (122, 126, 127, 123), (123, 127, 128, 124), (124, 128, 129, 125), (6, 3, 14, 126), (126, 14, 15, 127), (127, 15, 16, 128), (128, 16, 17, 129), (30, 133, 9, 2), (133, 137, 8, 9), (137, 141, 7, 8), (141, 145, 6, 7), (4, 49, 130, 33), (33, 130, 131, 32), (32, 131, 132, 31), (31, 132, 133, 30), (49, 48, 134, 130), (130, 134, 135, 131), (131, 135, 136, 132), (132, 136, 137, 133), (48, 47, 138, 134), (134, 138, 139, 135), (135, 139, 140, 136), (136, 140, 141, 137), (47, 46, 142, 138), (138, 142, 143, 139), (139, 143, 144, 140), (140, 144, 145, 141), (46, 5, 34, 142), (142, 34, 35, 143), (143, 35, 36, 144), (144, 36, 37, 145), (291, 152, 149, 183), (227, 159, 148, 176), (211, 192, 151, 191), (184, 150, 195, 199), (199, 195, 194, 203), (203, 194, 193, 207), (207, 193, 192, 211), (146, 187, 196, 175), (187, 186, 197, 196), (186, 185, 198, 197), (185, 184, 199, 198), (175, 196, 200, 174), (196, 197, 201, 200), (197, 198, 202, 201), (198, 199, 203, 202), (174, 200, 204, 173), (200, 201, 205, 204), (201, 202, 206, 205), (202, 203, 207, 206), (173, 204, 208, 172), (204, 205, 209, 208), (205, 206, 210, 209), (206, 207, 211, 210), (172, 208, 188, 147), (208, 209, 189, 188), (209, 210, 190, 189), (210, 211, 191, 190), (215, 156, 157, 219), (219, 157, 158, 223), (223, 158, 159, 227), (146, 164, 212, 187), (164, 165, 213, 212), (165, 166, 214, 213), (166, 167, 215, 214), (187, 212, 216, 186), (212, 213, 217, 216), (213, 214, 218, 217), (214, 215, 219, 218), (186, 216, 220, 185), (216, 217, 221, 220), (217, 218, 222, 221), (218, 219, 223, 222), (185, 220, 224, 184), (220, 221, 225, 224), (221, 222, 226, 225), (222, 223, 227, 226), (184, 224, 179, 150), (224, 225, 178, 179), (225, 226, 177, 178), (226, 227, 176, 177), (183, 149, 160, 231), (231, 160, 161, 235), (235, 161, 162, 239), (239, 162, 163, 243), (151, 180, 228, 191), (180, 181, 229, 228), (181, 182, 230, 229), (182, 183, 231, 230), (191, 228, 232, 190), (228, 229, 233, 232), (229, 230, 234, 233), (230, 231, 235, 234), (190, 232, 236, 189), (232, 233, 237, 236), (233, 234, 238, 237), (234, 235, 239, 238), (189, 236, 240, 188), (236, 237, 241, 240), (237, 238, 242, 241), (238, 239, 243, 242), (188, 240, 171, 147), (240, 241, 170, 171), (241, 242, 169, 170), (242, 243, 168, 169), (147, 171, 244, 172), (171, 170, 245, 244), (170, 169, 246, 245), (169, 168, 247, 246), (172, 244, 248, 173), (244, 245, 249, 248), (245, 246, 250, 249), (246, 247, 251, 250), (173, 248, 252, 174), (248, 249, 253, 252), (249, 250, 254, 253), (250, 251, 255, 254), (174, 252, 256, 175), (252, 253, 257, 256), (253, 254, 258, 257), (254, 255, 259, 258), (175, 256, 164, 146), (256, 257, 165, 164), (257, 258, 166, 165), (258, 259, 167, 166), (148, 159, 260, 155), (159, 158, 261, 260), (158, 157, 262, 261), (157, 156, 263, 262), (155, 260, 264, 154), (260, 261, 265, 264), (261, 262, 266, 265), (262, 263, 267, 266), (154, 264, 268, 153), (264, 265, 269, 268), (265, 266, 270, 269), (266, 267, 271, 270), (153, 268, 272, 152), (268, 269, 273, 272), (269, 270, 274, 273), (270, 271, 275, 274), (152, 272, 160, 149), (272, 273, 161, 160), (273, 274, 162, 161), (274, 275, 163, 162), (176, 148, 155, 279), (279, 155, 154, 283), (283, 154, 153, 287), (287, 153, 152, 291), (150, 179, 276, 195), (179, 178, 277, 276), (178, 177, 278, 277), (177, 176, 279, 278), (195, 276, 280, 194), (276, 277, 281, 280), (277, 278, 282, 281), (278, 279, 283, 282), (194, 280, 284, 193), (280, 281, 285, 284), (281, 282, 286, 285), (282, 283, 287, 286), (193, 284, 288, 192), (284, 285, 289, 288), (285, 286, 290, 289), (286, 287, 291, 290), (192, 288, 180, 151), (288, 289, 181, 180), (289, 290, 182, 181), (290, 291, 183, 182)])
_uv = me_cube_001.uv_layers.new(name='UVMap')
_uv.uv.foreach_set('vector', [0.575, 0.7, 0.625, 0.7, 0.625, 0.75, 0.575, 0.75, 0.325, 0.7, 0.375, 0.7, 0.375, 0.75, 0.325, 0.75, 0.575, 0.45, 0.625, 0.45, 0.625, 0.5, 0.575, 0.5, 0.375, 0.45, 0.425, 0.45, 0.425, 0.5, 0.375, 0.5, 0.425, 0.45, 0.475, 0.45, 0.475, 0.5, 0.425, 0.5, 0.475, 0.45, 0.525, 0.45, 0.525, 0.5, 0.475, 0.5, 0.525, 0.45, 0.575, 0.45, 0.575, 0.5, 0.525, 0.5, 0.375, 0.25, 0.425, 0.25, 0.425, 0.3, 0.375, 0.3, 0.375, 0.3, 0.425, 0.3, 0.425, 0.35, 0.375, 0.35, 0.375, 0.35, 0.425, 0.35, 0.425, 0.4, 0.375, 0.4, 0.375, 0.4, 0.425, 0.4, 0.425, 0.45, 0.375, 0.45, 0.425, 0.25, 0.475, 0.25, 0.475, 0.3, 0.425, 0.3, 0.425, 0.3, 0.475, 0.3, 0.475, 0.35, 0.425, 0.35, 0.425, 0.35, 0.475, 0.35, 0.475, 0.4, 0.425, 0.4, 0.425, 0.4, 0.475, 0.4, 0.475, 0.45, 0.425, 0.45, 0.475, 0.25, 0.525, 0.25, 0.525, 0.3, 0.475, 0.3, 0.475, 0.3, 0.525, 0.3, 0.525, 0.35, 0.475, 0.35, 0.475, 0.35, 0.525, 0.35, 0.525, 0.4, 0.475, 0.4, 0.475, 0.4, 0.525, 0.4, 0.525, 0.45, 0.475, 0.45, 0.525, 0.25, 0.575, 0.25, 0.575, 0.3, 0.525, 0.3, 0.525, 0.3, 0.575, 0.3, 0.575, 0.35, 0.525, 0.35, 0.525, 0.35, 0.575, 0.35, 0.575, 0.4, 0.525, 0.4, 0.525, 0.4, 0.575, 0.4, 0.575, 0.45, 0.525, 0.45, 0.575, 0.25, 0.625, 0.25, 0.625, 0.3, 0.575, 0.3, 0.575, 0.3, 0.625, 0.3, 0.625, 0.35, 0.575, 0.35, 0.575, 0.35, 0.625, 0.35, 0.625, 0.4, 0.575, 0.4, 0.575, 0.4, 0.625, 0.4, 0.625, 0.45, 0.575, 0.45, 0.175, 0.7, 0.225, 0.7, 0.225, 0.75, 0.175, 0.75, 0.225, 0.7, 0.275, 0.7, 0.275, 0.75, 0.225, 0.75, 0.275, 0.7, 0.325, 0.7, 0.325, 0.75, 0.275, 0.75, 0.125, 0.5, 0.175, 0.5, 0.175, 0.55, 0.125, 0.55, 0.125, 0.55, 0.175, 0.55, 0.175, 0.6, 0.125, 0.6, 0.125, 0.6, 0.175, 0.6, 0.175, 0.65, 0.125, 0.65, 0.125, 0.65, 0.175, 0.65, 0.175, 0.7, 0.125, 0.7, 0.175, 0.5, 0.225, 0.5, 0.225, 0.55, 0.175, 0.55, 0.175, 0.55, 0.225, 0.55, 0.225, 0.6, 0.175, 0.6, 0.175, 0.6, 0.225, 0.6, 0.225, 0.65, 0.175, 0.65, 0.175, 0.65, 0.225, 0.65, 0.225, 0.7, 0.175, 0.7, 0.225, 0.5, 0.275, 0.5, 0.275, 0.55, 0.225, 0.55, 0.225, 0.55, 0.275, 0.55, 0.275, 0.6, 0.225, 0.6, 0.225, 0.6, 0.275, 0.6, 0.275, 0.65, 0.225, 0.65, 0.225, 0.65, 0.275, 0.65, 0.275, 0.7, 0.225, 0.7, 0.275, 0.5, 0.325, 0.5, 0.325, 0.55, 0.275, 0.55, 0.275, 0.55, 0.325, 0.55, 0.325, 0.6, 0.275, 0.6, 0.275, 0.6, 0.325, 0.6, 0.325, 0.65, 0.275, 0.65, 0.275, 0.65, 0.325, 0.65, 0.325, 0.7, 0.275, 0.7, 0.325, 0.5, 0.375, 0.5, 0.375, 0.55, 0.325, 0.55, 0.325, 0.55, 0.375, 0.55, 0.375, 0.6, 0.325, 0.6, 0.325, 0.6, 0.375, 0.6, 0.375, 0.65, 0.325, 0.65, 0.325, 0.65, 0.375, 0.65, 0.375, 0.7, 0.325, 0.7, 0.625, 0.7, 0.675, 0.7, 0.675, 0.75, 0.625, 0.75, 0.675, 0.7, 0.725, 0.7, 0.725, 0.75, 0.675, 0.75, 0.725, 0.7, 0.775, 0.7, 0.775, 0.75, 0.725, 0.75, 0.775, 0.7, 0.825, 0.7, 0.825, 0.75, 0.775, 0.75, 0.625, 0.5, 0.675, 0.5, 0.675, 0.55, 0.625, 0.55, 0.625, 0.55, 0.675, 0.55, 0.675, 0.6, 0.625, 0.6, 0.625, 0.6, 0.675, 0.6, 0.675, 0.65, 0.625, 0.65, 0.625, 0.65, 0.675, 0.65, 0.675, 0.7, 0.625, 0.7, 0.675, 0.5, 0.725, 0.5, 0.725, 0.55, 0.675, 0.55, 0.675, 0.55, 0.725, 0.55, 0.725, 0.6, 0.675, 0.6, 0.675, 0.6, 0.725, 0.6, 0.725, 0.65, 0.675, 0.65, 0.675, 0.65, 0.725, 0.65, 0.725, 0.7, 0.675, 0.7, 0.725, 0.5, 0.775, 0.5, 0.775, 0.55, 0.725, 0.55, 0.725, 0.55, 0.775, 0.55, 0.775, 0.6, 0.725, 0.6, 0.725, 0.6, 0.775, 0.6, 0.775, 0.65, 0.725, 0.65, 0.725, 0.65, 0.775, 0.65, 0.775, 0.7, 0.725, 0.7, 0.775, 0.5, 0.825, 0.5, 0.825, 0.55, 0.775, 0.55, 0.775, 0.55, 0.825, 0.55, 0.825, 0.6, 0.775, 0.6, 0.775, 0.6, 0.825, 0.6, 0.825, 0.65, 0.775, 0.65, 0.775, 0.65, 0.825, 0.65, 0.825, 0.7, 0.775, 0.7, 0.825, 0.5, 0.875, 0.5, 0.875, 0.55, 0.825, 0.55, 0.825, 0.55, 0.875, 0.55, 0.875, 0.6, 0.825, 0.6, 0.825, 0.6, 0.875, 0.6, 0.875, 0.65, 0.825, 0.65, 0.825, 0.65, 0.875, 0.65, 0.875, 0.7, 0.825, 0.7, 0.625, 0.25, 0.575, 0.25, 0.575, 0.2, 0.625, 0.2, 0.625, 0.2, 0.575, 0.2, 0.575, 0.15, 0.625, 0.15, 0.625, 0.15, 0.575, 0.15, 0.575, 0.1, 0.625, 0.1, 0.625, 0.1, 0.575, 0.1, 0.575, 0.05, 0.625, 0.05, 0.575, 0.25, 0.525, 0.25, 0.525, 0.2, 0.575, 0.2, 0.575, 0.2, 0.525, 0.2, 0.525, 0.15, 0.575, 0.15, 0.575, 0.15, 0.525, 0.15, 0.525, 0.1, 0.575, 0.1, 0.575, 0.1, 0.525, 0.1, 0.525, 0.05, 0.575, 0.05, 0.525, 0.25, 0.475, 0.25, 0.475, 0.2, 0.525, 0.2, 0.525, 0.2, 0.475, 0.2, 0.475, 0.15, 0.525, 0.15, 0.525, 0.15, 0.475, 0.15, 0.475, 0.1, 0.525, 0.1, 0.525, 0.1, 0.475, 0.1, 0.475, 0.05, 0.525, 0.05, 0.475, 0.25, 0.425, 0.25, 0.425, 0.2, 0.475, 0.2, 0.475, 0.2, 0.425, 0.2, 0.425, 0.15, 0.475, 0.15, 0.475, 0.15, 0.425, 0.15, 0.425, 0.1, 0.475, 0.1, 0.475, 0.1, 0.425, 0.1, 0.425, 0.05, 0.475, 0.05, 0.425, 0.25, 0.375, 0.25, 0.375, 0.2, 0.425, 0.2, 0.425, 0.2, 0.375, 0.2, 0.375, 0.15, 0.425, 0.15, 0.425, 0.15, 0.375, 0.15, 0.375, 0.1, 0.425, 0.1, 0.425, 0.1, 0.375, 0.1, 0.375, 0.05, 0.425, 0.05, 0.375, 0.75, 0.425, 0.75, 0.425, 0.8, 0.375, 0.8, 0.375, 0.8, 0.425, 0.8, 0.425, 0.85, 0.375, 0.85, 0.375, 0.85, 0.425, 0.85, 0.425, 0.9, 0.375, 0.9, 0.375, 0.9, 0.425, 0.9, 0.425, 0.95, 0.375, 0.95, 0.425, 0.75, 0.475, 0.75, 0.475, 0.8, 0.425, 0.8, 0.425, 0.8, 0.475, 0.8, 0.475, 0.85, 0.425, 0.85, 0.425, 0.85, 0.475, 0.85, 0.475, 0.9, 0.425, 0.9, 0.425, 0.9, 0.475, 0.9, 0.475, 0.95, 0.425, 0.95, 0.475, 0.75, 0.525, 0.75, 0.525, 0.8, 0.475, 0.8, 0.475, 0.8, 0.525, 0.8, 0.525, 0.85, 0.475, 0.85, 0.475, 0.85, 0.525, 0.85, 0.525, 0.9, 0.475, 0.9, 0.475, 0.9, 0.525, 0.9, 0.525, 0.95, 0.475, 0.95, 0.525, 0.75, 0.575, 0.75, 0.575, 0.8, 0.525, 0.8, 0.525, 0.8, 0.575, 0.8, 0.575, 0.85, 0.525, 0.85, 0.525, 0.85, 0.575, 0.85, 0.575, 0.9, 0.525, 0.9, 0.525, 0.9, 0.575, 0.9, 0.575, 0.95, 0.525, 0.95, 0.575, 0.75, 0.625, 0.75, 0.625, 0.8, 0.575, 0.8, 0.575, 0.8, 0.625, 0.8, 0.625, 0.85, 0.575, 0.85, 0.575, 0.85, 0.625, 0.85, 0.625, 0.9, 0.575, 0.9, 0.575, 0.9, 0.625, 0.9, 0.625, 0.95, 0.575, 0.95, 0.375, 0.7, 0.425, 0.7, 0.425, 0.75, 0.375, 0.75, 0.425, 0.7, 0.475, 0.7, 0.475, 0.75, 0.425, 0.75, 0.475, 0.7, 0.525, 0.7, 0.525, 0.75, 0.475, 0.75, 0.525, 0.7, 0.575, 0.7, 0.575, 0.75, 0.525, 0.75, 0.375, 0.5, 0.425, 0.5, 0.425, 0.55, 0.375, 0.55, 0.375, 0.55, 0.425, 0.55, 0.425, 0.6, 0.375, 0.6, 0.375, 0.6, 0.425, 0.6, 0.425, 0.65, 0.375, 0.65, 0.375, 0.65, 0.425, 0.65, 0.425, 0.7, 0.375, 0.7, 0.425, 0.5, 0.475, 0.5, 0.475, 0.55, 0.425, 0.55, 0.425, 0.55, 0.475, 0.55, 0.475, 0.6, 0.425, 0.6, 0.425, 0.6, 0.475, 0.6, 0.475, 0.65, 0.425, 0.65, 0.425, 0.65, 0.475, 0.65, 0.475, 0.7, 0.425, 0.7, 0.475, 0.5, 0.525, 0.5, 0.525, 0.55, 0.475, 0.55, 0.475, 0.55, 0.525, 0.55, 0.525, 0.6, 0.475, 0.6, 0.475, 0.6, 0.525, 0.6, 0.525, 0.65, 0.475, 0.65, 0.475, 0.65, 0.525, 0.65, 0.525, 0.7, 0.475, 0.7, 0.525, 0.5, 0.575, 0.5, 0.575, 0.55, 0.525, 0.55, 0.525, 0.55, 0.575, 0.55, 0.575, 0.6, 0.525, 0.6, 0.525, 0.6, 0.575, 0.6, 0.575, 0.65, 0.525, 0.65, 0.525, 0.65, 0.575, 0.65, 0.575, 0.7, 0.525, 0.7, 0.575, 0.5, 0.625, 0.5, 0.625, 0.55, 0.575, 0.55, 0.575, 0.55, 0.625, 0.55, 0.625, 0.6, 0.575, 0.6, 0.575, 0.6, 0.625, 0.6, 0.625, 0.65, 0.575, 0.65, 0.575, 0.65, 0.625, 0.65, 0.625, 0.7, 0.575, 0.7, 0.575, 0.7, 0.575, 0.75, 0.625, 0.75, 0.625, 0.7, 0.325, 0.7, 0.325, 0.75, 0.375, 0.75, 0.375, 0.7, 0.575, 0.45, 0.575, 0.5, 0.625, 0.5, 0.625, 0.45, 0.375, 0.45, 0.375, 0.5, 0.425, 0.5, 0.425, 0.45, 0.425, 0.45, 0.425, 0.5, 0.475, 0.5, 0.475, 0.45, 0.475, 0.45, 0.475, 0.5, 0.525, 0.5, 0.525, 0.45, 0.525, 0.45, 0.525, 0.5, 0.575, 0.5, 0.575, 0.45, 0.375, 0.25, 0.375, 0.3, 0.425, 0.3, 0.425, 0.25, 0.375, 0.3, 0.375, 0.35, 0.425, 0.35, 0.425, 0.3, 0.375, 0.35, 0.375, 0.4, 0.425, 0.4, 0.425, 0.35, 0.375, 0.4, 0.375, 0.45, 0.425, 0.45, 0.425, 0.4, 0.425, 0.25, 0.425, 0.3, 0.475, 0.3, 0.475, 0.25, 0.425, 0.3, 0.425, 0.35, 0.475, 0.35, 0.475, 0.3, 0.425, 0.35, 0.425, 0.4, 0.475, 0.4, 0.475, 0.35, 0.425, 0.4, 0.425, 0.45, 0.475, 0.45, 0.475, 0.4, 0.475, 0.25, 0.475, 0.3, 0.525, 0.3, 0.525, 0.25, 0.475, 0.3, 0.475, 0.35, 0.525, 0.35, 0.525, 0.3, 0.475, 0.35, 0.475, 0.4, 0.525, 0.4, 0.525, 0.35, 0.475, 0.4, 0.475, 0.45, 0.525, 0.45, 0.525, 0.4, 0.525, 0.25, 0.525, 0.3, 0.575, 0.3, 0.575, 0.25, 0.525, 0.3, 0.525, 0.35, 0.575, 0.35, 0.575, 0.3, 0.525, 0.35, 0.525, 0.4, 0.575, 0.4, 0.575, 0.35, 0.525, 0.4, 0.525, 0.45, 0.575, 0.45, 0.575, 0.4, 0.575, 0.25, 0.575, 0.3, 0.625, 0.3, 0.625, 0.25, 0.575, 0.3, 0.575, 0.35, 0.625, 0.35, 0.625, 0.3, 0.575, 0.35, 0.575, 0.4, 0.625, 0.4, 0.625, 0.35, 0.575, 0.4, 0.575, 0.45, 0.625, 0.45, 0.625, 0.4, 0.175, 0.7, 0.175, 0.75, 0.225, 0.75, 0.225, 0.7, 0.225, 0.7, 0.225, 0.75, 0.275, 0.75, 0.275, 0.7, 0.275, 0.7, 0.275, 0.75, 0.325, 0.75, 0.325, 0.7, 0.125, 0.5, 0.125, 0.55, 0.175, 0.55, 0.175, 0.5, 0.125, 0.55, 0.125, 0.6, 0.175, 0.6, 0.175, 0.55, 0.125, 0.6, 0.125, 0.65, 0.175, 0.65, 0.175, 0.6, 0.125, 0.65, 0.125, 0.7, 0.175, 0.7, 0.175, 0.65, 0.175, 0.5, 0.175, 0.55, 0.225, 0.55, 0.225, 0.5, 0.175, 0.55, 0.175, 0.6, 0.225, 0.6, 0.225, 0.55, 0.175, 0.6, 0.175, 0.65, 0.225, 0.65, 0.225, 0.6, 0.175, 0.65, 0.175, 0.7, 0.225, 0.7, 0.225, 0.65, 0.225, 0.5, 0.225, 0.55, 0.275, 0.55, 0.275, 0.5, 0.225, 0.55, 0.225, 0.6, 0.275, 0.6, 0.275, 0.55, 0.225, 0.6, 0.225, 0.65, 0.275, 0.65, 0.275, 0.6, 0.225, 0.65, 0.225, 0.7, 0.275, 0.7, 0.275, 0.65, 0.275, 0.5, 0.275, 0.55, 0.325, 0.55, 0.325, 0.5, 0.275, 0.55, 0.275, 0.6, 0.325, 0.6, 0.325, 0.55, 0.275, 0.6, 0.275, 0.65, 0.325, 0.65, 0.325, 0.6, 0.275, 0.65, 0.275, 0.7, 0.325, 0.7, 0.325, 0.65, 0.325, 0.5, 0.325, 0.55, 0.375, 0.55, 0.375, 0.5, 0.325, 0.55, 0.325, 0.6, 0.375, 0.6, 0.375, 0.55, 0.325, 0.6, 0.325, 0.65, 0.375, 0.65, 0.375, 0.6, 0.325, 0.65, 0.325, 0.7, 0.375, 0.7, 0.375, 0.65, 0.625, 0.7, 0.625, 0.75, 0.675, 0.75, 0.675, 0.7, 0.675, 0.7, 0.675, 0.75, 0.725, 0.75, 0.725, 0.7, 0.725, 0.7, 0.725, 0.75, 0.775, 0.75, 0.775, 0.7, 0.775, 0.7, 0.775, 0.75, 0.825, 0.75, 0.825, 0.7, 0.625, 0.5, 0.625, 0.55, 0.675, 0.55, 0.675, 0.5, 0.625, 0.55, 0.625, 0.6, 0.675, 0.6, 0.675, 0.55, 0.625, 0.6, 0.625, 0.65, 0.675, 0.65, 0.675, 0.6, 0.625, 0.65, 0.625, 0.7, 0.675, 0.7, 0.675, 0.65, 0.675, 0.5, 0.675, 0.55, 0.725, 0.55, 0.725, 0.5, 0.675, 0.55, 0.675, 0.6, 0.725, 0.6, 0.725, 0.55, 0.675, 0.6, 0.675, 0.65, 0.725, 0.65, 0.725, 0.6, 0.675, 0.65, 0.675, 0.7, 0.725, 0.7, 0.725, 0.65, 0.725, 0.5, 0.725, 0.55, 0.775, 0.55, 0.775, 0.5, 0.725, 0.55, 0.725, 0.6, 0.775, 0.6, 0.775, 0.55, 0.725, 0.6, 0.725, 0.65, 0.775, 0.65, 0.775, 0.6, 0.725, 0.65, 0.725, 0.7, 0.775, 0.7, 0.775, 0.65, 0.775, 0.5, 0.775, 0.55, 0.825, 0.55, 0.825, 0.5, 0.775, 0.55, 0.775, 0.6, 0.825, 0.6, 0.825, 0.55, 0.775, 0.6, 0.775, 0.65, 0.825, 0.65, 0.825, 0.6, 0.775, 0.65, 0.775, 0.7, 0.825, 0.7, 0.825, 0.65, 0.825, 0.5, 0.825, 0.55, 0.875, 0.55, 0.875, 0.5, 0.825, 0.55, 0.825, 0.6, 0.875, 0.6, 0.875, 0.55, 0.825, 0.6, 0.825, 0.65, 0.875, 0.65, 0.875, 0.6, 0.825, 0.65, 0.825, 0.7, 0.875, 0.7, 0.875, 0.65, 0.625, 0.25, 0.625, 0.2, 0.575, 0.2, 0.575, 0.25, 0.625, 0.2, 0.625, 0.15, 0.575, 0.15, 0.575, 0.2, 0.625, 0.15, 0.625, 0.1, 0.575, 0.1, 0.575, 0.15, 0.625, 0.1, 0.625, 0.05, 0.575, 0.05, 0.575, 0.1, 0.575, 0.25, 0.575, 0.2, 0.525, 0.2, 0.525, 0.25, 0.575, 0.2, 0.575, 0.15, 0.525, 0.15, 0.525, 0.2, 0.575, 0.15, 0.575, 0.1, 0.525, 0.1, 0.525, 0.15, 0.575, 0.1, 0.575, 0.05, 0.525, 0.05, 0.525, 0.1, 0.525, 0.25, 0.525, 0.2, 0.475, 0.2, 0.475, 0.25, 0.525, 0.2, 0.525, 0.15, 0.475, 0.15, 0.475, 0.2, 0.525, 0.15, 0.525, 0.1, 0.475, 0.1, 0.475, 0.15, 0.525, 0.1, 0.525, 0.05, 0.475, 0.05, 0.475, 0.1, 0.475, 0.25, 0.475, 0.2, 0.425, 0.2, 0.425, 0.25, 0.475, 0.2, 0.475, 0.15, 0.425, 0.15, 0.425, 0.2, 0.475, 0.15, 0.475, 0.1, 0.425, 0.1, 0.425, 0.15, 0.475, 0.1, 0.475, 0.05, 0.425, 0.05, 0.425, 0.1, 0.425, 0.25, 0.425, 0.2, 0.375, 0.2, 0.375, 0.25, 0.425, 0.2, 0.425, 0.15, 0.375, 0.15, 0.375, 0.2, 0.425, 0.15, 0.425, 0.1, 0.375, 0.1, 0.375, 0.15, 0.425, 0.1, 0.425, 0.05, 0.375, 0.05, 0.375, 0.1, 0.375, 0.75, 0.375, 0.8, 0.425, 0.8, 0.425, 0.75, 0.375, 0.8, 0.375, 0.85, 0.425, 0.85, 0.425, 0.8, 0.375, 0.85, 0.375, 0.9, 0.425, 0.9, 0.425, 0.85, 0.375, 0.9, 0.375, 0.95, 0.425, 0.95, 0.425, 0.9, 0.425, 0.75, 0.425, 0.8, 0.475, 0.8, 0.475, 0.75, 0.425, 0.8, 0.425, 0.85, 0.475, 0.85, 0.475, 0.8, 0.425, 0.85, 0.425, 0.9, 0.475, 0.9, 0.475, 0.85, 0.425, 0.9, 0.425, 0.95, 0.475, 0.95, 0.475, 0.9, 0.475, 0.75, 0.475, 0.8, 0.525, 0.8, 0.525, 0.75, 0.475, 0.8, 0.475, 0.85, 0.525, 0.85, 0.525, 0.8, 0.475, 0.85, 0.475, 0.9, 0.525, 0.9, 0.525, 0.85, 0.475, 0.9, 0.475, 0.95, 0.525, 0.95, 0.525, 0.9, 0.525, 0.75, 0.525, 0.8, 0.575, 0.8, 0.575, 0.75, 0.525, 0.8, 0.525, 0.85, 0.575, 0.85, 0.575, 0.8, 0.525, 0.85, 0.525, 0.9, 0.575, 0.9, 0.575, 0.85, 0.525, 0.9, 0.525, 0.95, 0.575, 0.95, 0.575, 0.9, 0.575, 0.75, 0.575, 0.8, 0.625, 0.8, 0.625, 0.75, 0.575, 0.8, 0.575, 0.85, 0.625, 0.85, 0.625, 0.8, 0.575, 0.85, 0.575, 0.9, 0.625, 0.9, 0.625, 0.85, 0.575, 0.9, 0.575, 0.95, 0.625, 0.95, 0.625, 0.9, 0.375, 0.7, 0.375, 0.75, 0.425, 0.75, 0.425, 0.7, 0.425, 0.7, 0.425, 0.75, 0.475, 0.75, 0.475, 0.7, 0.475, 0.7, 0.475, 0.75, 0.525, 0.75, 0.525, 0.7, 0.525, 0.7, 0.525, 0.75, 0.575, 0.75, 0.575, 0.7, 0.375, 0.5, 0.375, 0.55, 0.425, 0.55, 0.425, 0.5, 0.375, 0.55, 0.375, 0.6, 0.425, 0.6, 0.425, 0.55, 0.375, 0.6, 0.375, 0.65, 0.425, 0.65, 0.425, 0.6, 0.375, 0.65, 0.375, 0.7, 0.425, 0.7, 0.425, 0.65, 0.425, 0.5, 0.425, 0.55, 0.475, 0.55, 0.475, 0.5, 0.425, 0.55, 0.425, 0.6, 0.475, 0.6, 0.475, 0.55, 0.425, 0.6, 0.425, 0.65, 0.475, 0.65, 0.475, 0.6, 0.425, 0.65, 0.425, 0.7, 0.475, 0.7, 0.475, 0.65, 0.475, 0.5, 0.475, 0.55, 0.525, 0.55, 0.525, 0.5, 0.475, 0.55, 0.475, 0.6, 0.525, 0.6, 0.525, 0.55, 0.475, 0.6, 0.475, 0.65, 0.525, 0.65, 0.525, 0.6, 0.475, 0.65, 0.475, 0.7, 0.525, 0.7, 0.525, 0.65, 0.525, 0.5, 0.525, 0.55, 0.575, 0.55, 0.575, 0.5, 0.525, 0.55, 0.525, 0.6, 0.575, 0.6, 0.575, 0.55, 0.525, 0.6, 0.525, 0.65, 0.575, 0.65, 0.575, 0.6, 0.525, 0.65, 0.525, 0.7, 0.575, 0.7, 0.575, 0.65, 0.575, 0.5, 0.575, 0.55, 0.625, 0.55, 0.625, 0.5, 0.575, 0.55, 0.575, 0.6, 0.625, 0.6, 0.625, 0.55, 0.575, 0.6, 0.575, 0.65, 0.625, 0.65, 0.625, 0.6, 0.575, 0.65, 0.575, 0.7, 0.625, 0.7, 0.625, 0.65])
me_cube_001.use_remesh_fix_poles = True
me_cube_001.use_remesh_preserve_attributes = False
me_cube_001.use_mirror_vertex_groups = False
me_cube_001.update()
me_cube_002 = bpy.data.meshes.new('Cube.002')
me_cube_002.from_pydata([(-0.04376, 0.04459, -0.05), (-0.04376, 0.04459, 0.05), (0.05, -0.05, -0.05), (0.05, -0.05, 0.05), (0.05, 0.05, -0.05), (0.05, 0.05, 0.05), (0.05, -0.05, 0.03), (0.05, -0.05, 0.01), (0.05, -0.05, -0.01), (0.05, -0.05, -0.03), (-0.03, -0.05, -0.05), (-0.01, -0.05, -0.05), (0.01, -0.05, -0.05), (0.03, -0.05, -0.05), (0.03, -0.05, 0.05), (0.01, -0.05, 0.05), (-0.01, -0.05, 0.05), (-0.03, -0.05, 0.05), (-0.05, 0.03, -0.05), (-0.05, 0.01, -0.05), (-0.05, -0.01, -0.05), (-0.05, -0.03, -0.05), (-0.05, -0.03, 0.05), (-0.05, -0.01, 0.05), (-0.05, 0.01, 0.05), (-0.05, 0.03, 0.05), (-0.04376, 0.04459, 0.03), (-0.04376, 0.04459, 0.01), (-0.04376, 0.04459, -0.01), (-0.04376, 0.04459, -0.03), (0.05, -0.03, -0.05), (0.05, -0.01, -0.05), (0.05, 0.01, -0.05), (0.05, 0.03, -0.05), (0.05, 0.03, 0.05), (0.05, 0.01, 0.05), (0.05, -0.01, 0.05), (0.05, -0.03, 0.05), (0.03, 0.05, -0.05), (0.01, 0.05, -0.05), (-0.01, 0.05, -0.05), (-0.03, 0.05, -0.05), (-0.03, 0.05, 0.05), (-0.01, 0.05, 0.05), (0.01, 0.05, 0.05), (0.03, 0.05, 0.05), (0.05, 0.05, 0.03), (0.05, 0.05, 0.01), (0.05, 0.05, -0.01), (0.05, 0.05, -0.03), (-0.03, 0.05, -0.03), (-0.01, 0.05, -0.03), (0.01, 0.05, -0.03), (0.03, 0.05, -0.03), (-0.03, 0.05, -0.01), (-0.01, 0.05, -0.01), (0.01, 0.05, -0.01), (0.03, 0.05, -0.01), (-0.03, 0.05, 0.01), (-0.01, 0.05, 0.01), (0.01, 0.05, 0.01), (0.03, 0.05, 0.01), (-0.03, 0.05, 0.03), (-0.01, 0.05, 0.03), (0.01, 0.05, 0.03), (0.03, 0.05, 0.03), (-0.03, 0.03, -0.05), (-0.03, 0.01, -0.05), (-0.03, -0.01, -0.05), (-0.03, -0.03, -0.05), (-0.01, 0.03, -0.05), (-0.01, 0.01, -0.05), (-0.01, -0.01, -0.05), (-0.01, -0.03, -0.05), (0.01, 0.03, -0.05), (0.01, 0.01, -0.05), (0.01, -0.01, -0.05), (0.01, -0.03, -0.05), (0.03, 0.03, -0.05), (0.03, 0.01, -0.05), (0.03, -0.01, -0.05), (0.03, -0.03, -0.05), (0.03, 0.03, 0.05), (0.03, 0.01, 0.05), (0.03, -0.01, 0.05), (0.03, -0.03, 0.05), (0.01, 0.03, 0.05), (0.01, 0.01, 0.05), (0.01, -0.01, 0.05), (0.01, -0.03, 0.05), (-0.01, 0.03, 0.05), (-0.01, 0.01, 0.05), (-0.01, -0.01, 0.05), (-0.01, -0.03, 0.05), (-0.03, 0.03, 0.05), (-0.03, 0.01, 0.05), (-0.03, -0.01, 0.05), (-0.03, -0.03, 0.05), (-0.05, 0.03, 0.03), (-0.05, 0.01, 0.03), (-0.05, -0.01, 0.03), (-0.05, -0.03, 0.03), (-0.05, 0.03, 0.01), (-0.05, 0.01, 0.01), (-0.05, -0.01, 0.01), (-0.05, -0.03, 0.01), (-0.05, 0.03, -0.01), (-0.05, 0.01, -0.01), (-0.05, -0.01, -0.01), (-0.05, -0.03, -0.01), (-0.05, 0.03, -0.03), (-0.05, 0.01, -0.03), (-0.05, -0.01, -0.03), (-0.05, -0.03, -0.03), (0.03, -0.05, -0.03), (0.01, -0.05, -0.03), (-0.01, -0.05, -0.03), (-0.03, -0.05, -0.03), (0.03, -0.05, -0.01), (0.01, -0.05, -0.01), (-0.01, -0.05, -0.01), (-0.03, -0.05, -0.01), (0.03, -0.05, 0.01), (0.01, -0.05, 0.01), (-0.01, -0.05, 0.01), (-0.03, -0.05, 0.01), (0.03, -0.05, 0.03), (0.01, -0.05, 0.03), (-0.01, -0.05, 0.03), (-0.03, -0.05, 0.03), (0.05, 0.03, -0.03), (0.05, 0.01, -0.03), (0.05, -0.01, -0.03), (0.05, -0.03, -0.03), (0.05, 0.03, -0.01), (0.05, 0.01, -0.01), (0.05, -0.01, -0.01), (0.05, -0.03, -0.01), (0.05, 0.03, 0.01), (0.05, 0.01, 0.01), (0.05, -0.01, 0.01), (0.05, -0.03, 0.01), (0.05, 0.03, 0.03), (0.05, 0.01, 0.03), (0.05, -0.01, 0.03), (0.05, -0.03, 0.03), (-0.04376, -0.04459, -0.05), (-0.04376, -0.04459, 0.05), (0.05, 0.05, -0.05), (0.05, 0.05, 0.05), (0.05, -0.05, -0.05), (0.05, -0.05, 0.05), (0.05, 0.05, 0.03), (0.05, 0.05, 0.01), (0.05, 0.05, -0.01), (0.05, 0.05, -0.03), (-0.03, 0.05, -0.05), (-0.01, 0.05, -0.05), (0.01, 0.05, -0.05), (0.03, 0.05, -0.05), (0.03, 0.05, 0.05), (0.01, 0.05, 0.05), (-0.01, 0.05, 0.05), (-0.03, 0.05, 0.05), (-0.05, -0.03, -0.05), (-0.05, -0.01, -0.05), (-0.05, 0.01, -0.05), (-0.05, 0.03, -0.05), (-0.05, 0.03, 0.05), (-0.05, 0.01, 0.05), (-0.05, -0.01, 0.05), (-0.05, -0.03, 0.05), (-0.04376, -0.04459, 0.03), (-0.04376, -0.04459, 0.01), (-0.04376, -0.04459, -0.01), (-0.04376, -0.04459, -0.03), (0.05, 0.03, -0.05), (0.05, 0.01, -0.05), (0.05, -0.01, -0.05), (0.05, -0.03, -0.05), (0.05, -0.03, 0.05), (0.05, -0.01, 0.05), (0.05, 0.01, 0.05), (0.05, 0.03, 0.05), (0.03, -0.05, -0.05), (0.01, -0.05, -0.05), (-0.01, -0.05, -0.05), (-0.03, -0.05, -0.05), (-0.03, -0.05, 0.05), (-0.01, -0.05, 0.05), (0.01, -0.05, 0.05), (0.03, -0.05, 0.05), (0.05, -0.05, 0.03), (0.05, -0.05, 0.01), (0.05, -0.05, -0.01), (0.05, -0.05, -0.03), (-0.03, -0.05, -0.03), (-0.01, -0.05, -0.03), (0.01, -0.05, -0.03), (0.03, -0.05, -0.03), (-0.03, -0.05, -0.01), (-0.01, -0.05, -0.01), (0.01, -0.05, -0.01), (0.03, -0.05, -0.01), (-0.03, -0.05, 0.01), (-0.01, -0.05, 0.01), (0.01, -0.05, 0.01), (0.03, -0.05, 0.01), (-0.03, -0.05, 0.03), (-0.01, -0.05, 0.03), (0.01, -0.05, 0.03), (0.03, -0.05, 0.03), (-0.03, -0.03, -0.05), (-0.03, -0.01, -0.05), (-0.03, 0.01, -0.05), (-0.03, 0.03, -0.05), (-0.01, -0.03, -0.05), (-0.01, -0.01, -0.05), (-0.01, 0.01, -0.05), (-0.01, 0.03, -0.05), (0.01, -0.03, -0.05), (0.01, -0.01, -0.05), (0.01, 0.01, -0.05), (0.01, 0.03, -0.05), (0.03, -0.03, -0.05), (0.03, -0.01, -0.05), (0.03, 0.01, -0.05), (0.03, 0.03, -0.05), (0.03, -0.03, 0.05), (0.03, -0.01, 0.05), (0.03, 0.01, 0.05), (0.03, 0.03, 0.05), (0.01, -0.03, 0.05), (0.01, -0.01, 0.05), (0.01, 0.01, 0.05), (0.01, 0.03, 0.05), (-0.01, -0.03, 0.05), (-0.01, -0.01, 0.05), (-0.01, 0.01, 0.05), (-0.01, 0.03, 0.05), (-0.03, -0.03, 0.05), (-0.03, -0.01, 0.05), (-0.03, 0.01, 0.05), (-0.03, 0.03, 0.05), (-0.05, -0.03, 0.03), (-0.05, -0.01, 0.03), (-0.05, 0.01, 0.03), (-0.05, 0.03, 0.03), (-0.05, -0.03, 0.01), (-0.05, -0.01, 0.01), (-0.05, 0.01, 0.01), (-0.05, 0.03, 0.01), (-0.05, -0.03, -0.01), (-0.05, -0.01, -0.01), (-0.05, 0.01, -0.01), (-0.05, 0.03, -0.01), (-0.05, -0.03, -0.03), (-0.05, -0.01, -0.03), (-0.05, 0.01, -0.03), (-0.05, 0.03, -0.03), (0.03, 0.05, -0.03), (0.01, 0.05, -0.03), (-0.01, 0.05, -0.03), (-0.03, 0.05, -0.03), (0.03, 0.05, -0.01), (0.01, 0.05, -0.01), (-0.01, 0.05, -0.01), (-0.03, 0.05, -0.01), (0.03, 0.05, 0.01), (0.01, 0.05, 0.01), (-0.01, 0.05, 0.01), (-0.03, 0.05, 0.01), (0.03, 0.05, 0.03), (0.01, 0.05, 0.03), (-0.01, 0.05, 0.03), (-0.03, 0.05, 0.03), (0.05, -0.03, -0.03), (0.05, -0.01, -0.03), (0.05, 0.01, -0.03), (0.05, 0.03, -0.03), (0.05, -0.03, -0.01), (0.05, -0.01, -0.01), (0.05, 0.01, -0.01), (0.05, 0.03, -0.01), (0.05, -0.03, 0.01), (0.05, -0.01, 0.01), (0.05, 0.01, 0.01), (0.05, 0.03, 0.01), (0.05, -0.03, 0.03), (0.05, -0.01, 0.03), (0.05, 0.01, 0.03), (0.05, 0.03, 0.03)], [], [(145, 37, 3, 6), (81, 30, 2, 13), (65, 45, 5, 46), (38, 53, 49, 4), (53, 57, 48, 49), (57, 61, 47, 48), (61, 65, 46, 47), (0, 29, 50, 41), (41, 50, 51, 40), (40, 51, 52, 39), (39, 52, 53, 38), (29, 28, 54, 50), (50, 54, 55, 51), (51, 55, 56, 52), (52, 56, 57, 53), (28, 27, 58, 54), (54, 58, 59, 55), (55, 59, 60, 56), (56, 60, 61, 57), (27, 26, 62, 58), (58, 62, 63, 59), (59, 63, 64, 60), (60, 64, 65, 61), (26, 1, 42, 62), (62, 42, 43, 63), (63, 43, 44, 64), (64, 44, 45, 65), (69, 73, 11, 10), (73, 77, 12, 11), (77, 81, 13, 12), (0, 41, 66, 18), (18, 66, 67, 19), (19, 67, 68, 20), (20, 68, 69, 21), (41, 40, 70, 66), (66, 70, 71, 67), (67, 71, 72, 68), (68, 72, 73, 69), (40, 39, 74, 70), (70, 74, 75, 71), (71, 75, 76, 72), (72, 76, 77, 73), (39, 38, 78, 74), (74, 78, 79, 75), (75, 79, 80, 76), (76, 80, 81, 77), (38, 4, 33, 78), (78, 33, 32, 79), (79, 32, 31, 80), (80, 31, 30, 81), (37, 85, 14, 3), (85, 89, 15, 14), (89, 93, 16, 15), (93, 97, 17, 16), (5, 45, 82, 34), (34, 82, 83, 35), (35, 83, 84, 36), (36, 84, 85, 37), (45, 44, 86, 82), (82, 86, 87, 83), (83, 87, 88, 84), (84, 88, 89, 85), (44, 43, 90, 86), (86, 90, 91, 87), (87, 91, 92, 88), (88, 92, 93, 89), (43, 42, 94, 90), (90, 94, 95, 91), (91, 95, 96, 92), (92, 96, 97, 93), (42, 1, 25, 94), (94, 25, 24, 95), (95, 24, 23, 96), (96, 23, 22, 97), (1, 26, 98, 25), (25, 98, 99, 24), (24, 99, 100, 23), (23, 100, 101, 22), (26, 27, 102, 98), (98, 102, 103, 99), (99, 103, 104, 100), (100, 104, 105, 101), (27, 28, 106, 102), (102, 106, 107, 103), (103, 107, 108, 104), (104, 108, 109, 105), (28, 29, 110, 106), (106, 110, 111, 107), (107, 111, 112, 108), (108, 112, 113, 109), (29, 0, 18, 110), (110, 18, 19, 111), (111, 19, 20, 112), (112, 20, 21, 113), (2, 9, 114, 13), (13, 114, 115, 12), (12, 115, 116, 11), (11, 116, 117, 10), (9, 8, 118, 114), (114, 118, 119, 115), (115, 119, 120, 116), (116, 120, 121, 117), (8, 7, 122, 118), (118, 122, 123, 119), (119, 123, 124, 120), (120, 124, 125, 121), (7, 6, 126, 122), (122, 126, 127, 123), (123, 127, 128, 124), (124, 128, 129, 125), (6, 3, 14, 126), (126, 14, 15, 127), (127, 15, 16, 128), (128, 16, 17, 129), (30, 133, 9, 2), (133, 137, 8, 9), (137, 141, 7, 8), (141, 145, 6, 7), (4, 49, 130, 33), (33, 130, 131, 32), (32, 131, 132, 31), (31, 132, 133, 30), (49, 48, 134, 130), (130, 134, 135, 131), (131, 135, 136, 132), (132, 136, 137, 133), (48, 47, 138, 134), (134, 138, 139, 135), (135, 139, 140, 136), (136, 140, 141, 137), (47, 46, 142, 138), (138, 142, 143, 139), (139, 143, 144, 140), (140, 144, 145, 141), (46, 5, 34, 142), (142, 34, 35, 143), (143, 35, 36, 144), (144, 36, 37, 145), (291, 152, 149, 183), (227, 159, 148, 176), (211, 192, 151, 191), (184, 150, 195, 199), (199, 195, 194, 203), (203, 194, 193, 207), (207, 193, 192, 211), (146, 187, 196, 175), (187, 186, 197, 196), (186, 185, 198, 197), (185, 184, 199, 198), (175, 196, 200, 174), (196, 197, 201, 200), (197, 198, 202, 201), (198, 199, 203, 202), (174, 200, 204, 173), (200, 201, 205, 204), (201, 202, 206, 205), (202, 203, 207, 206), (173, 204, 208, 172), (204, 205, 209, 208), (205, 206, 210, 209), (206, 207, 211, 210), (172, 208, 188, 147), (208, 209, 189, 188), (209, 210, 190, 189), (210, 211, 191, 190), (215, 156, 157, 219), (219, 157, 158, 223), (223, 158, 159, 227), (146, 164, 212, 187), (164, 165, 213, 212), (165, 166, 214, 213), (166, 167, 215, 214), (187, 212, 216, 186), (212, 213, 217, 216), (213, 214, 218, 217), (214, 215, 219, 218), (186, 216, 220, 185), (216, 217, 221, 220), (217, 218, 222, 221), (218, 219, 223, 222), (185, 220, 224, 184), (220, 221, 225, 224), (221, 222, 226, 225), (222, 223, 227, 226), (184, 224, 179, 150), (224, 225, 178, 179), (225, 226, 177, 178), (226, 227, 176, 177), (183, 149, 160, 231), (231, 160, 161, 235), (235, 161, 162, 239), (239, 162, 163, 243), (151, 180, 228, 191), (180, 181, 229, 228), (181, 182, 230, 229), (182, 183, 231, 230), (191, 228, 232, 190), (228, 229, 233, 232), (229, 230, 234, 233), (230, 231, 235, 234), (190, 232, 236, 189), (232, 233, 237, 236), (233, 234, 238, 237), (234, 235, 239, 238), (189, 236, 240, 188), (236, 237, 241, 240), (237, 238, 242, 241), (238, 239, 243, 242), (188, 240, 171, 147), (240, 241, 170, 171), (241, 242, 169, 170), (242, 243, 168, 169), (147, 171, 244, 172), (171, 170, 245, 244), (170, 169, 246, 245), (169, 168, 247, 246), (172, 244, 248, 173), (244, 245, 249, 248), (245, 246, 250, 249), (246, 247, 251, 250), (173, 248, 252, 174), (248, 249, 253, 252), (249, 250, 254, 253), (250, 251, 255, 254), (174, 252, 256, 175), (252, 253, 257, 256), (253, 254, 258, 257), (254, 255, 259, 258), (175, 256, 164, 146), (256, 257, 165, 164), (257, 258, 166, 165), (258, 259, 167, 166), (148, 159, 260, 155), (159, 158, 261, 260), (158, 157, 262, 261), (157, 156, 263, 262), (155, 260, 264, 154), (260, 261, 265, 264), (261, 262, 266, 265), (262, 263, 267, 266), (154, 264, 268, 153), (264, 265, 269, 268), (265, 266, 270, 269), (266, 267, 271, 270), (153, 268, 272, 152), (268, 269, 273, 272), (269, 270, 274, 273), (270, 271, 275, 274), (152, 272, 160, 149), (272, 273, 161, 160), (273, 274, 162, 161), (274, 275, 163, 162), (176, 148, 155, 279), (279, 155, 154, 283), (283, 154, 153, 287), (287, 153, 152, 291), (150, 179, 276, 195), (179, 178, 277, 276), (178, 177, 278, 277), (177, 176, 279, 278), (195, 276, 280, 194), (276, 277, 281, 280), (277, 278, 282, 281), (278, 279, 283, 282), (194, 280, 284, 193), (280, 281, 285, 284), (281, 282, 286, 285), (282, 283, 287, 286), (193, 284, 288, 192), (284, 285, 289, 288), (285, 286, 290, 289), (286, 287, 291, 290), (192, 288, 180, 151), (288, 289, 181, 180), (289, 290, 182, 181), (290, 291, 183, 182)])
_uv = me_cube_002.uv_layers.new(name='UVMap')
_uv.uv.foreach_set('vector', [0.575, 0.7, 0.625, 0.7, 0.625, 0.75, 0.575, 0.75, 0.325, 0.7, 0.375, 0.7, 0.375, 0.75, 0.325, 0.75, 0.575, 0.45, 0.625, 0.45, 0.625, 0.5, 0.575, 0.5, 0.375, 0.45, 0.425, 0.45, 0.425, 0.5, 0.375, 0.5, 0.425, 0.45, 0.475, 0.45, 0.475, 0.5, 0.425, 0.5, 0.475, 0.45, 0.525, 0.45, 0.525, 0.5, 0.475, 0.5, 0.525, 0.45, 0.575, 0.45, 0.575, 0.5, 0.525, 0.5, 0.375, 0.25, 0.425, 0.25, 0.425, 0.3, 0.375, 0.3, 0.375, 0.3, 0.425, 0.3, 0.425, 0.35, 0.375, 0.35, 0.375, 0.35, 0.425, 0.35, 0.425, 0.4, 0.375, 0.4, 0.375, 0.4, 0.425, 0.4, 0.425, 0.45, 0.375, 0.45, 0.425, 0.25, 0.475, 0.25, 0.475, 0.3, 0.425, 0.3, 0.425, 0.3, 0.475, 0.3, 0.475, 0.35, 0.425, 0.35, 0.425, 0.35, 0.475, 0.35, 0.475, 0.4, 0.425, 0.4, 0.425, 0.4, 0.475, 0.4, 0.475, 0.45, 0.425, 0.45, 0.475, 0.25, 0.525, 0.25, 0.525, 0.3, 0.475, 0.3, 0.475, 0.3, 0.525, 0.3, 0.525, 0.35, 0.475, 0.35, 0.475, 0.35, 0.525, 0.35, 0.525, 0.4, 0.475, 0.4, 0.475, 0.4, 0.525, 0.4, 0.525, 0.45, 0.475, 0.45, 0.525, 0.25, 0.575, 0.25, 0.575, 0.3, 0.525, 0.3, 0.525, 0.3, 0.575, 0.3, 0.575, 0.35, 0.525, 0.35, 0.525, 0.35, 0.575, 0.35, 0.575, 0.4, 0.525, 0.4, 0.525, 0.4, 0.575, 0.4, 0.575, 0.45, 0.525, 0.45, 0.575, 0.25, 0.625, 0.25, 0.625, 0.3, 0.575, 0.3, 0.575, 0.3, 0.625, 0.3, 0.625, 0.35, 0.575, 0.35, 0.575, 0.35, 0.625, 0.35, 0.625, 0.4, 0.575, 0.4, 0.575, 0.4, 0.625, 0.4, 0.625, 0.45, 0.575, 0.45, 0.175, 0.7, 0.225, 0.7, 0.225, 0.75, 0.175, 0.75, 0.225, 0.7, 0.275, 0.7, 0.275, 0.75, 0.225, 0.75, 0.275, 0.7, 0.325, 0.7, 0.325, 0.75, 0.275, 0.75, 0.125, 0.5, 0.175, 0.5, 0.175, 0.55, 0.125, 0.55, 0.125, 0.55, 0.175, 0.55, 0.175, 0.6, 0.125, 0.6, 0.125, 0.6, 0.175, 0.6, 0.175, 0.65, 0.125, 0.65, 0.125, 0.65, 0.175, 0.65, 0.175, 0.7, 0.125, 0.7, 0.175, 0.5, 0.225, 0.5, 0.225, 0.55, 0.175, 0.55, 0.175, 0.55, 0.225, 0.55, 0.225, 0.6, 0.175, 0.6, 0.175, 0.6, 0.225, 0.6, 0.225, 0.65, 0.175, 0.65, 0.175, 0.65, 0.225, 0.65, 0.225, 0.7, 0.175, 0.7, 0.225, 0.5, 0.275, 0.5, 0.275, 0.55, 0.225, 0.55, 0.225, 0.55, 0.275, 0.55, 0.275, 0.6, 0.225, 0.6, 0.225, 0.6, 0.275, 0.6, 0.275, 0.65, 0.225, 0.65, 0.225, 0.65, 0.275, 0.65, 0.275, 0.7, 0.225, 0.7, 0.275, 0.5, 0.325, 0.5, 0.325, 0.55, 0.275, 0.55, 0.275, 0.55, 0.325, 0.55, 0.325, 0.6, 0.275, 0.6, 0.275, 0.6, 0.325, 0.6, 0.325, 0.65, 0.275, 0.65, 0.275, 0.65, 0.325, 0.65, 0.325, 0.7, 0.275, 0.7, 0.325, 0.5, 0.375, 0.5, 0.375, 0.55, 0.325, 0.55, 0.325, 0.55, 0.375, 0.55, 0.375, 0.6, 0.325, 0.6, 0.325, 0.6, 0.375, 0.6, 0.375, 0.65, 0.325, 0.65, 0.325, 0.65, 0.375, 0.65, 0.375, 0.7, 0.325, 0.7, 0.625, 0.7, 0.675, 0.7, 0.675, 0.75, 0.625, 0.75, 0.675, 0.7, 0.725, 0.7, 0.725, 0.75, 0.675, 0.75, 0.725, 0.7, 0.775, 0.7, 0.775, 0.75, 0.725, 0.75, 0.775, 0.7, 0.825, 0.7, 0.825, 0.75, 0.775, 0.75, 0.625, 0.5, 0.675, 0.5, 0.675, 0.55, 0.625, 0.55, 0.625, 0.55, 0.675, 0.55, 0.675, 0.6, 0.625, 0.6, 0.625, 0.6, 0.675, 0.6, 0.675, 0.65, 0.625, 0.65, 0.625, 0.65, 0.675, 0.65, 0.675, 0.7, 0.625, 0.7, 0.675, 0.5, 0.725, 0.5, 0.725, 0.55, 0.675, 0.55, 0.675, 0.55, 0.725, 0.55, 0.725, 0.6, 0.675, 0.6, 0.675, 0.6, 0.725, 0.6, 0.725, 0.65, 0.675, 0.65, 0.675, 0.65, 0.725, 0.65, 0.725, 0.7, 0.675, 0.7, 0.725, 0.5, 0.775, 0.5, 0.775, 0.55, 0.725, 0.55, 0.725, 0.55, 0.775, 0.55, 0.775, 0.6, 0.725, 0.6, 0.725, 0.6, 0.775, 0.6, 0.775, 0.65, 0.725, 0.65, 0.725, 0.65, 0.775, 0.65, 0.775, 0.7, 0.725, 0.7, 0.775, 0.5, 0.825, 0.5, 0.825, 0.55, 0.775, 0.55, 0.775, 0.55, 0.825, 0.55, 0.825, 0.6, 0.775, 0.6, 0.775, 0.6, 0.825, 0.6, 0.825, 0.65, 0.775, 0.65, 0.775, 0.65, 0.825, 0.65, 0.825, 0.7, 0.775, 0.7, 0.825, 0.5, 0.875, 0.5, 0.875, 0.55, 0.825, 0.55, 0.825, 0.55, 0.875, 0.55, 0.875, 0.6, 0.825, 0.6, 0.825, 0.6, 0.875, 0.6, 0.875, 0.65, 0.825, 0.65, 0.825, 0.65, 0.875, 0.65, 0.875, 0.7, 0.825, 0.7, 0.625, 0.25, 0.575, 0.25, 0.575, 0.2, 0.625, 0.2, 0.625, 0.2, 0.575, 0.2, 0.575, 0.15, 0.625, 0.15, 0.625, 0.15, 0.575, 0.15, 0.575, 0.1, 0.625, 0.1, 0.625, 0.1, 0.575, 0.1, 0.575, 0.05, 0.625, 0.05, 0.575, 0.25, 0.525, 0.25, 0.525, 0.2, 0.575, 0.2, 0.575, 0.2, 0.525, 0.2, 0.525, 0.15, 0.575, 0.15, 0.575, 0.15, 0.525, 0.15, 0.525, 0.1, 0.575, 0.1, 0.575, 0.1, 0.525, 0.1, 0.525, 0.05, 0.575, 0.05, 0.525, 0.25, 0.475, 0.25, 0.475, 0.2, 0.525, 0.2, 0.525, 0.2, 0.475, 0.2, 0.475, 0.15, 0.525, 0.15, 0.525, 0.15, 0.475, 0.15, 0.475, 0.1, 0.525, 0.1, 0.525, 0.1, 0.475, 0.1, 0.475, 0.05, 0.525, 0.05, 0.475, 0.25, 0.425, 0.25, 0.425, 0.2, 0.475, 0.2, 0.475, 0.2, 0.425, 0.2, 0.425, 0.15, 0.475, 0.15, 0.475, 0.15, 0.425, 0.15, 0.425, 0.1, 0.475, 0.1, 0.475, 0.1, 0.425, 0.1, 0.425, 0.05, 0.475, 0.05, 0.425, 0.25, 0.375, 0.25, 0.375, 0.2, 0.425, 0.2, 0.425, 0.2, 0.375, 0.2, 0.375, 0.15, 0.425, 0.15, 0.425, 0.15, 0.375, 0.15, 0.375, 0.1, 0.425, 0.1, 0.425, 0.1, 0.375, 0.1, 0.375, 0.05, 0.425, 0.05, 0.375, 0.75, 0.425, 0.75, 0.425, 0.8, 0.375, 0.8, 0.375, 0.8, 0.425, 0.8, 0.425, 0.85, 0.375, 0.85, 0.375, 0.85, 0.425, 0.85, 0.425, 0.9, 0.375, 0.9, 0.375, 0.9, 0.425, 0.9, 0.425, 0.95, 0.375, 0.95, 0.425, 0.75, 0.475, 0.75, 0.475, 0.8, 0.425, 0.8, 0.425, 0.8, 0.475, 0.8, 0.475, 0.85, 0.425, 0.85, 0.425, 0.85, 0.475, 0.85, 0.475, 0.9, 0.425, 0.9, 0.425, 0.9, 0.475, 0.9, 0.475, 0.95, 0.425, 0.95, 0.475, 0.75, 0.525, 0.75, 0.525, 0.8, 0.475, 0.8, 0.475, 0.8, 0.525, 0.8, 0.525, 0.85, 0.475, 0.85, 0.475, 0.85, 0.525, 0.85, 0.525, 0.9, 0.475, 0.9, 0.475, 0.9, 0.525, 0.9, 0.525, 0.95, 0.475, 0.95, 0.525, 0.75, 0.575, 0.75, 0.575, 0.8, 0.525, 0.8, 0.525, 0.8, 0.575, 0.8, 0.575, 0.85, 0.525, 0.85, 0.525, 0.85, 0.575, 0.85, 0.575, 0.9, 0.525, 0.9, 0.525, 0.9, 0.575, 0.9, 0.575, 0.95, 0.525, 0.95, 0.575, 0.75, 0.625, 0.75, 0.625, 0.8, 0.575, 0.8, 0.575, 0.8, 0.625, 0.8, 0.625, 0.85, 0.575, 0.85, 0.575, 0.85, 0.625, 0.85, 0.625, 0.9, 0.575, 0.9, 0.575, 0.9, 0.625, 0.9, 0.625, 0.95, 0.575, 0.95, 0.375, 0.7, 0.425, 0.7, 0.425, 0.75, 0.375, 0.75, 0.425, 0.7, 0.475, 0.7, 0.475, 0.75, 0.425, 0.75, 0.475, 0.7, 0.525, 0.7, 0.525, 0.75, 0.475, 0.75, 0.525, 0.7, 0.575, 0.7, 0.575, 0.75, 0.525, 0.75, 0.375, 0.5, 0.425, 0.5, 0.425, 0.55, 0.375, 0.55, 0.375, 0.55, 0.425, 0.55, 0.425, 0.6, 0.375, 0.6, 0.375, 0.6, 0.425, 0.6, 0.425, 0.65, 0.375, 0.65, 0.375, 0.65, 0.425, 0.65, 0.425, 0.7, 0.375, 0.7, 0.425, 0.5, 0.475, 0.5, 0.475, 0.55, 0.425, 0.55, 0.425, 0.55, 0.475, 0.55, 0.475, 0.6, 0.425, 0.6, 0.425, 0.6, 0.475, 0.6, 0.475, 0.65, 0.425, 0.65, 0.425, 0.65, 0.475, 0.65, 0.475, 0.7, 0.425, 0.7, 0.475, 0.5, 0.525, 0.5, 0.525, 0.55, 0.475, 0.55, 0.475, 0.55, 0.525, 0.55, 0.525, 0.6, 0.475, 0.6, 0.475, 0.6, 0.525, 0.6, 0.525, 0.65, 0.475, 0.65, 0.475, 0.65, 0.525, 0.65, 0.525, 0.7, 0.475, 0.7, 0.525, 0.5, 0.575, 0.5, 0.575, 0.55, 0.525, 0.55, 0.525, 0.55, 0.575, 0.55, 0.575, 0.6, 0.525, 0.6, 0.525, 0.6, 0.575, 0.6, 0.575, 0.65, 0.525, 0.65, 0.525, 0.65, 0.575, 0.65, 0.575, 0.7, 0.525, 0.7, 0.575, 0.5, 0.625, 0.5, 0.625, 0.55, 0.575, 0.55, 0.575, 0.55, 0.625, 0.55, 0.625, 0.6, 0.575, 0.6, 0.575, 0.6, 0.625, 0.6, 0.625, 0.65, 0.575, 0.65, 0.575, 0.65, 0.625, 0.65, 0.625, 0.7, 0.575, 0.7, 0.575, 0.7, 0.575, 0.75, 0.625, 0.75, 0.625, 0.7, 0.325, 0.7, 0.325, 0.75, 0.375, 0.75, 0.375, 0.7, 0.575, 0.45, 0.575, 0.5, 0.625, 0.5, 0.625, 0.45, 0.375, 0.45, 0.375, 0.5, 0.425, 0.5, 0.425, 0.45, 0.425, 0.45, 0.425, 0.5, 0.475, 0.5, 0.475, 0.45, 0.475, 0.45, 0.475, 0.5, 0.525, 0.5, 0.525, 0.45, 0.525, 0.45, 0.525, 0.5, 0.575, 0.5, 0.575, 0.45, 0.375, 0.25, 0.375, 0.3, 0.425, 0.3, 0.425, 0.25, 0.375, 0.3, 0.375, 0.35, 0.425, 0.35, 0.425, 0.3, 0.375, 0.35, 0.375, 0.4, 0.425, 0.4, 0.425, 0.35, 0.375, 0.4, 0.375, 0.45, 0.425, 0.45, 0.425, 0.4, 0.425, 0.25, 0.425, 0.3, 0.475, 0.3, 0.475, 0.25, 0.425, 0.3, 0.425, 0.35, 0.475, 0.35, 0.475, 0.3, 0.425, 0.35, 0.425, 0.4, 0.475, 0.4, 0.475, 0.35, 0.425, 0.4, 0.425, 0.45, 0.475, 0.45, 0.475, 0.4, 0.475, 0.25, 0.475, 0.3, 0.525, 0.3, 0.525, 0.25, 0.475, 0.3, 0.475, 0.35, 0.525, 0.35, 0.525, 0.3, 0.475, 0.35, 0.475, 0.4, 0.525, 0.4, 0.525, 0.35, 0.475, 0.4, 0.475, 0.45, 0.525, 0.45, 0.525, 0.4, 0.525, 0.25, 0.525, 0.3, 0.575, 0.3, 0.575, 0.25, 0.525, 0.3, 0.525, 0.35, 0.575, 0.35, 0.575, 0.3, 0.525, 0.35, 0.525, 0.4, 0.575, 0.4, 0.575, 0.35, 0.525, 0.4, 0.525, 0.45, 0.575, 0.45, 0.575, 0.4, 0.575, 0.25, 0.575, 0.3, 0.625, 0.3, 0.625, 0.25, 0.575, 0.3, 0.575, 0.35, 0.625, 0.35, 0.625, 0.3, 0.575, 0.35, 0.575, 0.4, 0.625, 0.4, 0.625, 0.35, 0.575, 0.4, 0.575, 0.45, 0.625, 0.45, 0.625, 0.4, 0.175, 0.7, 0.175, 0.75, 0.225, 0.75, 0.225, 0.7, 0.225, 0.7, 0.225, 0.75, 0.275, 0.75, 0.275, 0.7, 0.275, 0.7, 0.275, 0.75, 0.325, 0.75, 0.325, 0.7, 0.125, 0.5, 0.125, 0.55, 0.175, 0.55, 0.175, 0.5, 0.125, 0.55, 0.125, 0.6, 0.175, 0.6, 0.175, 0.55, 0.125, 0.6, 0.125, 0.65, 0.175, 0.65, 0.175, 0.6, 0.125, 0.65, 0.125, 0.7, 0.175, 0.7, 0.175, 0.65, 0.175, 0.5, 0.175, 0.55, 0.225, 0.55, 0.225, 0.5, 0.175, 0.55, 0.175, 0.6, 0.225, 0.6, 0.225, 0.55, 0.175, 0.6, 0.175, 0.65, 0.225, 0.65, 0.225, 0.6, 0.175, 0.65, 0.175, 0.7, 0.225, 0.7, 0.225, 0.65, 0.225, 0.5, 0.225, 0.55, 0.275, 0.55, 0.275, 0.5, 0.225, 0.55, 0.225, 0.6, 0.275, 0.6, 0.275, 0.55, 0.225, 0.6, 0.225, 0.65, 0.275, 0.65, 0.275, 0.6, 0.225, 0.65, 0.225, 0.7, 0.275, 0.7, 0.275, 0.65, 0.275, 0.5, 0.275, 0.55, 0.325, 0.55, 0.325, 0.5, 0.275, 0.55, 0.275, 0.6, 0.325, 0.6, 0.325, 0.55, 0.275, 0.6, 0.275, 0.65, 0.325, 0.65, 0.325, 0.6, 0.275, 0.65, 0.275, 0.7, 0.325, 0.7, 0.325, 0.65, 0.325, 0.5, 0.325, 0.55, 0.375, 0.55, 0.375, 0.5, 0.325, 0.55, 0.325, 0.6, 0.375, 0.6, 0.375, 0.55, 0.325, 0.6, 0.325, 0.65, 0.375, 0.65, 0.375, 0.6, 0.325, 0.65, 0.325, 0.7, 0.375, 0.7, 0.375, 0.65, 0.625, 0.7, 0.625, 0.75, 0.675, 0.75, 0.675, 0.7, 0.675, 0.7, 0.675, 0.75, 0.725, 0.75, 0.725, 0.7, 0.725, 0.7, 0.725, 0.75, 0.775, 0.75, 0.775, 0.7, 0.775, 0.7, 0.775, 0.75, 0.825, 0.75, 0.825, 0.7, 0.625, 0.5, 0.625, 0.55, 0.675, 0.55, 0.675, 0.5, 0.625, 0.55, 0.625, 0.6, 0.675, 0.6, 0.675, 0.55, 0.625, 0.6, 0.625, 0.65, 0.675, 0.65, 0.675, 0.6, 0.625, 0.65, 0.625, 0.7, 0.675, 0.7, 0.675, 0.65, 0.675, 0.5, 0.675, 0.55, 0.725, 0.55, 0.725, 0.5, 0.675, 0.55, 0.675, 0.6, 0.725, 0.6, 0.725, 0.55, 0.675, 0.6, 0.675, 0.65, 0.725, 0.65, 0.725, 0.6, 0.675, 0.65, 0.675, 0.7, 0.725, 0.7, 0.725, 0.65, 0.725, 0.5, 0.725, 0.55, 0.775, 0.55, 0.775, 0.5, 0.725, 0.55, 0.725, 0.6, 0.775, 0.6, 0.775, 0.55, 0.725, 0.6, 0.725, 0.65, 0.775, 0.65, 0.775, 0.6, 0.725, 0.65, 0.725, 0.7, 0.775, 0.7, 0.775, 0.65, 0.775, 0.5, 0.775, 0.55, 0.825, 0.55, 0.825, 0.5, 0.775, 0.55, 0.775, 0.6, 0.825, 0.6, 0.825, 0.55, 0.775, 0.6, 0.775, 0.65, 0.825, 0.65, 0.825, 0.6, 0.775, 0.65, 0.775, 0.7, 0.825, 0.7, 0.825, 0.65, 0.825, 0.5, 0.825, 0.55, 0.875, 0.55, 0.875, 0.5, 0.825, 0.55, 0.825, 0.6, 0.875, 0.6, 0.875, 0.55, 0.825, 0.6, 0.825, 0.65, 0.875, 0.65, 0.875, 0.6, 0.825, 0.65, 0.825, 0.7, 0.875, 0.7, 0.875, 0.65, 0.625, 0.25, 0.625, 0.2, 0.575, 0.2, 0.575, 0.25, 0.625, 0.2, 0.625, 0.15, 0.575, 0.15, 0.575, 0.2, 0.625, 0.15, 0.625, 0.1, 0.575, 0.1, 0.575, 0.15, 0.625, 0.1, 0.625, 0.05, 0.575, 0.05, 0.575, 0.1, 0.575, 0.25, 0.575, 0.2, 0.525, 0.2, 0.525, 0.25, 0.575, 0.2, 0.575, 0.15, 0.525, 0.15, 0.525, 0.2, 0.575, 0.15, 0.575, 0.1, 0.525, 0.1, 0.525, 0.15, 0.575, 0.1, 0.575, 0.05, 0.525, 0.05, 0.525, 0.1, 0.525, 0.25, 0.525, 0.2, 0.475, 0.2, 0.475, 0.25, 0.525, 0.2, 0.525, 0.15, 0.475, 0.15, 0.475, 0.2, 0.525, 0.15, 0.525, 0.1, 0.475, 0.1, 0.475, 0.15, 0.525, 0.1, 0.525, 0.05, 0.475, 0.05, 0.475, 0.1, 0.475, 0.25, 0.475, 0.2, 0.425, 0.2, 0.425, 0.25, 0.475, 0.2, 0.475, 0.15, 0.425, 0.15, 0.425, 0.2, 0.475, 0.15, 0.475, 0.1, 0.425, 0.1, 0.425, 0.15, 0.475, 0.1, 0.475, 0.05, 0.425, 0.05, 0.425, 0.1, 0.425, 0.25, 0.425, 0.2, 0.375, 0.2, 0.375, 0.25, 0.425, 0.2, 0.425, 0.15, 0.375, 0.15, 0.375, 0.2, 0.425, 0.15, 0.425, 0.1, 0.375, 0.1, 0.375, 0.15, 0.425, 0.1, 0.425, 0.05, 0.375, 0.05, 0.375, 0.1, 0.375, 0.75, 0.375, 0.8, 0.425, 0.8, 0.425, 0.75, 0.375, 0.8, 0.375, 0.85, 0.425, 0.85, 0.425, 0.8, 0.375, 0.85, 0.375, 0.9, 0.425, 0.9, 0.425, 0.85, 0.375, 0.9, 0.375, 0.95, 0.425, 0.95, 0.425, 0.9, 0.425, 0.75, 0.425, 0.8, 0.475, 0.8, 0.475, 0.75, 0.425, 0.8, 0.425, 0.85, 0.475, 0.85, 0.475, 0.8, 0.425, 0.85, 0.425, 0.9, 0.475, 0.9, 0.475, 0.85, 0.425, 0.9, 0.425, 0.95, 0.475, 0.95, 0.475, 0.9, 0.475, 0.75, 0.475, 0.8, 0.525, 0.8, 0.525, 0.75, 0.475, 0.8, 0.475, 0.85, 0.525, 0.85, 0.525, 0.8, 0.475, 0.85, 0.475, 0.9, 0.525, 0.9, 0.525, 0.85, 0.475, 0.9, 0.475, 0.95, 0.525, 0.95, 0.525, 0.9, 0.525, 0.75, 0.525, 0.8, 0.575, 0.8, 0.575, 0.75, 0.525, 0.8, 0.525, 0.85, 0.575, 0.85, 0.575, 0.8, 0.525, 0.85, 0.525, 0.9, 0.575, 0.9, 0.575, 0.85, 0.525, 0.9, 0.525, 0.95, 0.575, 0.95, 0.575, 0.9, 0.575, 0.75, 0.575, 0.8, 0.625, 0.8, 0.625, 0.75, 0.575, 0.8, 0.575, 0.85, 0.625, 0.85, 0.625, 0.8, 0.575, 0.85, 0.575, 0.9, 0.625, 0.9, 0.625, 0.85, 0.575, 0.9, 0.575, 0.95, 0.625, 0.95, 0.625, 0.9, 0.375, 0.7, 0.375, 0.75, 0.425, 0.75, 0.425, 0.7, 0.425, 0.7, 0.425, 0.75, 0.475, 0.75, 0.475, 0.7, 0.475, 0.7, 0.475, 0.75, 0.525, 0.75, 0.525, 0.7, 0.525, 0.7, 0.525, 0.75, 0.575, 0.75, 0.575, 0.7, 0.375, 0.5, 0.375, 0.55, 0.425, 0.55, 0.425, 0.5, 0.375, 0.55, 0.375, 0.6, 0.425, 0.6, 0.425, 0.55, 0.375, 0.6, 0.375, 0.65, 0.425, 0.65, 0.425, 0.6, 0.375, 0.65, 0.375, 0.7, 0.425, 0.7, 0.425, 0.65, 0.425, 0.5, 0.425, 0.55, 0.475, 0.55, 0.475, 0.5, 0.425, 0.55, 0.425, 0.6, 0.475, 0.6, 0.475, 0.55, 0.425, 0.6, 0.425, 0.65, 0.475, 0.65, 0.475, 0.6, 0.425, 0.65, 0.425, 0.7, 0.475, 0.7, 0.475, 0.65, 0.475, 0.5, 0.475, 0.55, 0.525, 0.55, 0.525, 0.5, 0.475, 0.55, 0.475, 0.6, 0.525, 0.6, 0.525, 0.55, 0.475, 0.6, 0.475, 0.65, 0.525, 0.65, 0.525, 0.6, 0.475, 0.65, 0.475, 0.7, 0.525, 0.7, 0.525, 0.65, 0.525, 0.5, 0.525, 0.55, 0.575, 0.55, 0.575, 0.5, 0.525, 0.55, 0.525, 0.6, 0.575, 0.6, 0.575, 0.55, 0.525, 0.6, 0.525, 0.65, 0.575, 0.65, 0.575, 0.6, 0.525, 0.65, 0.525, 0.7, 0.575, 0.7, 0.575, 0.65, 0.575, 0.5, 0.575, 0.55, 0.625, 0.55, 0.625, 0.5, 0.575, 0.55, 0.575, 0.6, 0.625, 0.6, 0.625, 0.55, 0.575, 0.6, 0.575, 0.65, 0.625, 0.65, 0.625, 0.6, 0.575, 0.65, 0.575, 0.7, 0.625, 0.7, 0.625, 0.65])
me_cube_002.use_remesh_fix_poles = True
me_cube_002.use_remesh_preserve_attributes = False
me_cube_002.use_mirror_vertex_groups = False
me_cube_002.update()
me_circle = bpy.data.meshes.new('Circle')
me_circle.from_pydata([(-0.04556, 0.2928, 0.0), (0.1586, -0.2037, 0.0), (0.07098, 0.2897, 0.0), (-0.362, -0.1605, 0.0), (0.01291, 0.2989, 0.0), (-0.1945, -0.1306, 0.0), (-0.1605, -0.1942, 0.0), (0.2211, -0.05711, 0.0), (0.1962, -0.142, 0.0), (-0.1005, 0.2718, 0.0), (-0.1143, -0.2149, 0.0), (0.2316, 0.0467, 0.0), (-0.1481, 0.2374, 0.0), (-0.05976, -0.2091, 0.0), (0.2261, 0.126, 0.0), (-0.1851, 0.1918, 0.0), (-0.001104, -0.2011, 0.0), (-0.2092, 0.1381, 0.0), (0.205, 0.181, 0.0), (-0.2191, 0.05942, 0.0), (0.05703, -0.2126, 0.0), (0.1704, 0.2287, 0.0), (-0.2145, -0.04457, 0.0), (0.1247, 0.2657, 0.0), (0.1113, -0.2216, 0.0), (0.1161, -0.2198, 0.0)], [], [(4, 2, 23, 21, 18, 14, 11, 7, 8, 1, 25, 24, 20, 16, 13, 10, 6, 5, 22, 19, 17, 15, 12, 9, 0)])
_uv = me_circle.uv_layers.new(name='UVMap')
_uv.uv.foreach_set('vector', [0.0, 0.0, 0.0, 0.0, 0.0, 0.0, 0.0, 0.0, 0.0, 0.0, 0.0, 0.0, 0.0, 0.0, 0.0, 0.0, 0.0, 0.0, 0.0, 0.0, 0.0, 0.0, 0.0, 0.0, 0.0, 0.0, 0.0, 0.0, 0.0, 0.0, 0.0, 0.0, 0.0, 0.0, 0.0, 0.0, 0.0, 0.0, 0.0, 0.0, 0.0, 0.0, 0.0, 0.0, 0.0, 0.0, 0.0, 0.0, 0.0, 0.0])
me_circle.materials.append(mat_material)
me_circle.use_remesh_fix_poles = True
me_circle.use_remesh_preserve_attributes = False
me_circle.use_mirror_vertex_groups = False
me_circle.update()

# ---- objects
ob_light = bpy.data.objects.new('Light', light_light)
ob_camera = bpy.data.objects.new('Camera', cam_camera)
ob_torus = bpy.data.objects.new('Torus', me_torus)
ob_cube = bpy.data.objects.new('Cube', me_cube_001)
ob_cube_001 = bpy.data.objects.new('Cube.001', me_cube_002)
ob_circle = bpy.data.objects.new('Circle', me_circle)

# ---- transforms, parenting, visibility, modifiers, constraints
ob_light.location = (4.076, 1.005, 5.904)
ob_light.rotation_euler = (0.6503, 0.05522, 1.866)
ob_light.lock_rotations_4d = False
ob_light.empty_display_type = 'ARROWS'
ob_light.color = (0.0, 0.0, 0.0, 0.0)
ob_light.lineart.crease_threshold = 0.0
ob_camera.location = (7.359, -6.926, 4.958)
ob_camera.rotation_euler = (1.109, 0.0, 0.8149)
ob_camera.lock_rotations_4d = False
ob_camera.empty_display_type = 'ARROWS'
ob_camera.color = (0.0, 0.0, 0.0, 0.0)
ob_camera.display_type = 'WIRE'
ob_camera.lineart.crease_threshold = 0.0
ob_torus.location = (0.0, 0.0, 0.0)
ob_torus.rotation_euler = (-0.002341, 0.002406, 1.543)
ob_torus.lineart.crease_threshold = 0.0
ob_cube.location = (0.07927, 6.554e-21, -0.03977)
ob_cube.rotation_euler = (0.001575, 0.004655, -1.57)
ob_cube.scale = (1.0, 1.141, 0.4318)
ob_cube.lineart.crease_threshold = 0.0
ob_cube_001.location = (-0.07745, -6.554e-21, -0.03977)
ob_cube_001.rotation_euler = (0.001575, 0.004655, -1.57)
ob_cube_001.scale = (1.0, 1.141, 0.4318)
ob_cube_001.lineart.crease_threshold = 0.0
ob_circle.location = (0.0, 0.1565, -0.06197)
ob_circle.lineart.crease_threshold = 0.0

# ---- collection membership
col_collection.objects.link(ob_light)
col_collection.objects.link(ob_camera)
col_collection.objects.link(ob_torus)
col_collection.objects.link(ob_cube)
col_collection.objects.link(ob_cube_001)
col_collection.objects.link(ob_circle)

# ---- scene / render settings (as saved in the file)
scene.camera = ob_camera
scene.frame_start = 1; scene.frame_end = 250; scene.frame_set(1)
scene.render.engine = 'BLENDER_EEVEE_NEXT'
scene.cycles.use_denoising = False
scene.cycles.samples = 128
scene.cycles.sampling_pattern = 'TABULATED_SOBOL'
scene.cycles.use_adaptive_sampling = False
scene.cycles.use_light_tree = False
scene.view_settings.view_transform = 'Filmic'
bpy.context.view_layer.update()
